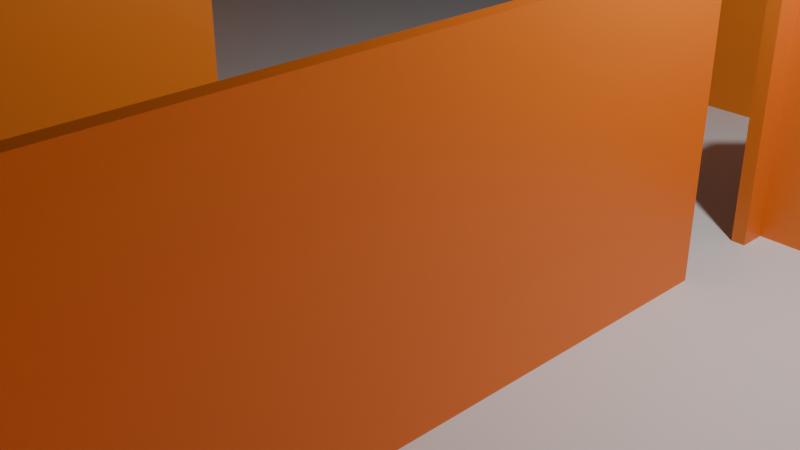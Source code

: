 # Source: 5thfloor.blend  (saved by Blender 4.1.24; exported with 4.5.12 LTS)
import bpy
from mathutils import Matrix  # noqa: F401  (used for matrix-valued properties, if any)

bpy.ops.wm.read_factory_settings(use_empty=True)
scene = bpy.context.scene
scene.name = 'Scene'

# ---- collections
col_collection = bpy.data.collections.new('Collection'); scene.collection.children.link(col_collection)

# ---- materials (node trees are filled in below, after node groups)
mat_material_002 = bpy.data.materials.new('Material.002')
mat_material_002.use_transparent_shadow = False
mat_material_001 = bpy.data.materials.new('Material.001')
mat_material_001.use_transparent_shadow = False

# ---- material node trees
mat_material_002.use_nodes = True; mat_material_002.node_tree.nodes.clear()
_N = mat_material_002.node_tree.nodes; _L = mat_material_002.node_tree.links
n0 = _N.new('ShaderNodeBsdfPrincipled'); n0.name = 'Principled BSDF'; n0.location = (10, 300)
n0.inputs[0].default_value = (0.8009, 0.2186, 0.01872, 1.0)
n1 = _N.new('ShaderNodeOutputMaterial'); n1.name = 'Material Output'; n1.location = (300, 300)
_L.new(n0.outputs[0], n1.inputs[0])
n1.is_active_output = True
mat_material_001.use_nodes = True; mat_material_001.node_tree.nodes.clear()
_N = mat_material_001.node_tree.nodes; _L = mat_material_001.node_tree.links
n0 = _N.new('ShaderNodeBsdfPrincipled'); n0.name = 'Principled BSDF'; n0.location = (10, 300)
n0.inputs[0].default_value = (0.6818, 0.6818, 0.6818, 1.0)
n1 = _N.new('ShaderNodeOutputMaterial'); n1.name = 'Material Output'; n1.location = (300, 300)
_L.new(n0.outputs[0], n1.inputs[0])
n1.is_active_output = True

# ---- world
world_world = bpy.data.worlds.new('World'); scene.world = world_world
world_world.use_nodes = True; world_world.node_tree.nodes.clear()
_N = world_world.node_tree.nodes; _L = world_world.node_tree.links
n0 = _N.new('ShaderNodeOutputWorld'); n0.name = 'World Output'; n0.location = (300, 300)
n1 = _N.new('ShaderNodeBackground'); n1.name = 'Background'; n1.location = (10, 300)
n1.inputs[0].default_value = (0.05088, 0.05088, 0.05088, 1.0)
_L.new(n1.outputs[0], n0.inputs[0])
n0.is_active_output = True
world_world.color = (0.05088, 0.05088, 0.05088)
world_world.use_sun_shadow = False
world_world.sun_shadow_jitter_overblur = 0.0

# ---- cameras
cam_camera = bpy.data.cameras.new('Camera')
cam_camera.clip_end = 100.0
cam_camera.ortho_scale = 7.314

# ---- lights
light_light = bpy.data.lights.new('Light', 'POINT')
light_light.transmission_factor = 0.0
light_light.energy = 1000.0
light_light.shadow_soft_size = 0.1
light_light.shadow_maximum_resolution = 0.006
light_light.use_absolute_resolution = True

# ---- meshes
me_plane_003 = bpy.data.meshes.new('Plane.003')
me_plane_003.from_pydata([(-1.0, -1.0, -2.938e-09), (1.0, -1.0, -2.938e-09), (-1.0, 1.0, -2.938e-09), (1.0, 1.0, -2.938e-09), (-0.8088, -4.811, -2.938e-09), (1.191, -4.811, -2.938e-09), (-0.8088, -5.042, -2.938e-09), (1.191, -5.042, -2.938e-09), (26.42, -4.811, -2.938e-09), (26.42, -5.042, -2.938e-09), (27.08, -4.811, -2.938e-09), (27.08, -5.042, -2.938e-09), (26.42, -1.367, -2.938e-09), (27.08, -1.367, -2.938e-09), (26.42, -1.231, -2.938e-09), (27.08, -1.231, -2.938e-09), (22.61, -1.363, -2.938e-09), (22.61, -1.227, -2.938e-09), (-1.0, 1.299, -2.938e-09), (1.0, 1.299, -2.938e-09), (-55.39, 11.56, -2.938e-09), (-55.39, 11.86, -2.938e-09), (-84.12, 11.6, -2.938e-09), (-84.12, 11.9, -2.938e-09), (22.07, -1.363, -2.938e-09), (22.07, -1.227, 0.0), (22.61, -4.863, -2.938e-09), (22.07, -4.863, -2.938e-09), (26.42, -5.242, -2.938e-09), (27.08, -5.242, -2.938e-09), (-0.8088, -7.742, -2.938e-09), (1.191, -7.742, -2.938e-09), (-0.8088, -8.142, -2.938e-09), (1.191, -8.142, -2.938e-09), (26.05, -7.742, -2.938e-09), (26.05, -8.142, -2.938e-09), (27.13, -7.742, -2.938e-09), (27.13, -8.142, -2.938e-09), (26.05, -11.91, -2.938e-09), (27.13, -11.91, 0.0), (26.05, -6.142, -2.938e-09), (27.13, -6.142, -2.938e-09), (26.05, -12.11, -2.938e-09), (27.13, -12.11, 0.0), (36.32, -11.91, -2.938e-09), (36.32, -12.11, -2.938e-09), (54.39, -8.517, -2.938e-09), (54.39, -8.717, -2.938e-09), (63.57, -6.817, -2.938e-09), (63.57, -7.017, -2.938e-09), (64.66, -6.617, -2.938e-09), (64.66, -6.817, -2.938e-09), (73.3, -5.017, -2.938e-09), (73.3, -5.217, -2.938e-09), (76.0, -5.017, -2.938e-09), (76.0, -5.217, -2.938e-09), (73.3, 0.9828, -2.938e-09), (76.0, 0.9828, -2.938e-09), (44.66, -6.817, -2.938e-09), (44.66, -6.617, -2.938e-09), (45.43, -6.617, -2.938e-09), (45.43, -6.817, -2.938e-09), (53.78, -8.632, -2.938e-09), (54.31, -8.731, -2.938e-09), (52.77, -8.217, -2.938e-09), (52.16, -8.332, -2.938e-09), (48.98, -7.517, -2.938e-09), (48.37, -7.632, -2.938e-09), (45.42, -6.837, -2.938e-09), (44.81, -6.952, 0.0), (44.66, -6.957, -2.938e-09), (45.43, -6.957, -2.938e-09), (50.07, 10.4, -2.938e-09), (50.07, 5.283, -2.938e-09), (45.43, -6.317, -2.938e-09), (44.66, -6.317, -2.938e-09), (76.0, 1.383, -2.938e-09), (73.3, 1.383, -2.938e-09), (44.66, -5.317, -2.938e-09), (45.43, -5.317, -2.938e-09), (44.66, 1.383, -2.938e-09), (45.43, 1.383, -2.938e-09), (51.04, 10.4, -2.938e-09), (50.07, 5.503, -2.938e-09), (51.04, 5.103, -2.938e-09), (51.04, 5.503, -2.938e-09), (44.66, 2.383, -2.938e-09), (45.43, 2.383, -2.938e-09), (44.66, 2.883, -2.938e-09), (45.43, 2.883, -2.938e-09), (54.39, 4.683, -2.938e-09), (55.15, 4.683, -2.938e-09), (63.57, 12.9, -2.938e-09), (64.55, 12.9, -2.938e-09), (94.38, 27.4, 0.0), (95.35, 27.4, -2.938e-09), (100.8, 26.4, -2.938e-09), (99.78, 26.4, -2.938e-09), (68.98, 13.9, -2.938e-09), (69.95, 13.9, -2.938e-09), (97.08, 19.1, -2.938e-09), (98.05, 19.1, -2.938e-09), (110.6, 24.4, -2.938e-09), (111.6, 24.4, 0.0), (119.1, 23.0, -2.938e-09), (118.2, 23.0, -2.938e-09), (101.4, 19.9, -2.938e-09), (102.4, 19.9, -2.938e-09), (107.3, 21.0, 0.0), (108.3, 21.0, -2.938e-09), (146.3, 13.98, -2.938e-09), (146.3, 14.38, -2.938e-09), (178.7, 19.98, -2.938e-09), (178.7, 20.38, -2.938e-09), (183.0, 20.78, -2.938e-09), (183.0, 21.18, -2.938e-09), (74.92, 40.78, -2.938e-09), (74.92, 41.18, -2.938e-09), (73.3, 40.78, -2.938e-09), (73.3, 41.18, -2.938e-09), (74.92, 45.68, -2.938e-09), (73.3, 45.68, -2.938e-09), (74.92, 45.98, -2.938e-09), (73.3, 45.98, -2.938e-09), (35.47, 45.68, -2.938e-09), (35.47, 45.98, -2.938e-09), (34.39, 45.68, -2.938e-09), (34.39, 45.98, -2.938e-09), (35.47, 37.58, -2.938e-09), (34.39, 37.58, -2.938e-09), (35.47, 37.38, -2.938e-09), (34.39, 37.38, -2.938e-09), (35.47, 31.18, -2.938e-09), (34.39, 31.18, -2.938e-09), (35.47, 30.88, -2.938e-09), (34.39, 30.88, -2.938e-09), (35.47, 20.88, -2.938e-09), (34.39, 20.88, -2.938e-09), (35.47, 21.1, -2.938e-09), (34.39, 21.1, -2.938e-09), (36.02, 20.88, -2.938e-09), (36.02, 21.1, -2.938e-09), (37.64, 20.88, -2.938e-09), (37.64, 21.1, -2.938e-09), (36.02, 20.28, -2.938e-09), (37.64, 20.28, -2.938e-09), (36.02, 20.08, -2.938e-09), (37.64, 20.08, -2.938e-09), (-0.1903, 20.28, -2.938e-09), (-0.1903, 20.08, -2.938e-09), (-1.271, 20.28, -2.938e-09), (-1.271, 20.08, -2.938e-09), (-0.1903, 21.18, -2.938e-09), (-1.271, 21.18, -2.938e-09), (-0.1903, 21.48, -2.938e-09), (-1.271, 21.48, -2.938e-09), (-12.62, 21.18, -2.938e-09), (-12.62, 21.48, -2.938e-09), (-16.4, 21.18, -2.938e-09), (-16.4, 21.48, -2.938e-09), (-15.31, 15.71, -0.003379), (-15.31, 15.41, -0.003379), (-12.86, 15.32, -0.01223), (-50.99, 21.18, -2.938e-09), (-50.99, 21.48, -2.938e-09), (-52.61, 21.18, -2.938e-09), (-52.61, 21.48, -2.938e-09), (-50.99, 15.68, -2.938e-09), (-52.61, 15.68, -2.938e-09), (-50.99, 15.38, -2.938e-09), (-52.61, 15.38, -2.938e-09), (-50.99, 14.38, -2.938e-09), (-52.61, 14.38, -2.938e-09), (-50.99, 14.08, -2.938e-09), (-52.61, 14.08, -2.938e-09), (-61.79, 14.38, -2.938e-09), (-61.79, 14.08, -2.938e-09), (36.02, 15.38, 0.0), (36.02, 15.68, 0.0), (-67.74, 14.38, -2.938e-09), (-67.74, 14.08, -2.938e-09), (-68.82, 14.38, -2.938e-09), (-68.82, 14.08, -2.938e-09), (-69.9, 14.38, 0.0), (-69.9, 14.08, -2.938e-09), (-68.82, 14.58, -2.938e-09), (-69.9, 14.58, -2.938e-09), (-68.82, 17.48, -2.938e-09), (-69.9, 17.48, -2.938e-09), (-68.82, 17.88, -2.938e-09), (-69.9, 17.88, -2.938e-09), (-52.61, 17.48, -2.938e-09), (-52.61, 17.88, -2.938e-09), (-22.89, 15.68, -2.938e-09), (-22.89, 15.38, -2.938e-09), (-12.62, 15.38, -2.938e-09), (-12.62, 15.68, -2.938e-09), (-16.64, 15.32, -0.01223), (36.02, 15.68, -2.938e-09), (37.64, 15.68, -2.938e-09), (36.02, 15.38, -2.938e-09), (37.64, 15.38, -2.938e-09), (64.34, 2.676, -2.938e-09), (64.34, 2.883, -2.938e-09), (45.43, 2.676, -2.938e-09), (44.66, 2.675, -2.938e-09), (36.02, 12.48, 0.0), (37.64, 12.48, -2.938e-09), (36.02, 12.28, 0.0), (37.64, 12.28, -2.938e-09), (36.02, 5.683, -2.938e-09), (37.64, 5.683, -2.938e-09), (36.02, 5.483, -2.938e-09), (37.64, 5.483, -2.938e-09), (23.59, 5.683, -2.938e-09), (23.59, 5.483, -2.938e-09), (21.97, 5.683, -2.938e-09), (21.97, 5.483, -2.938e-09), (23.59, 12.28, -2.938e-09), (21.97, 12.28, -2.938e-09), (23.59, 12.48, -2.938e-09), (21.97, 12.48, -2.938e-09), (36.02, 12.28, -2.938e-09), (36.02, 12.48, -2.938e-09), (88.97, 28.4, 0.0), (89.95, 28.4, -2.938e-09), (87.89, 28.6, -2.938e-09), (88.87, 28.6, -2.938e-09), (84.11, 29.3, -2.938e-09), (85.08, 29.3, -2.938e-09), (80.33, 30.0, -2.938e-09), (81.3, 30.0, -2.938e-09), (74.92, 31.0, -2.938e-09), (75.9, 31.0, -2.938e-09), (71.14, 31.7, -2.938e-09), (72.11, 31.7, -2.938e-09), (66.82, 32.5, -2.938e-09), (67.79, 32.5, -2.938e-09), (63.03, 33.2, -2.938e-09), (64.01, 33.2, -2.938e-09), (56.21, 30.49, -2.938e-09), (56.92, 30.61, -2.938e-09), (43.58, 30.9, -2.938e-09), (43.58, 31.1, -2.938e-09), (59.25, 33.9, -2.938e-09), (60.22, 33.9, -2.938e-09), (57.09, 34.3, -2.938e-09), (58.06, 34.3, -2.938e-09), (46.28, 32.3, 0.0), (47.26, 32.3, -2.938e-09), (46.28, 31.1, -2.938e-09), (47.26, 31.1, -2.938e-09), (46.28, 30.9, -2.938e-09), (47.26, 30.9, -2.938e-09), (46.28, 28.8, -2.938e-09), (47.26, 28.8, -2.938e-09), (46.28, 27.7, -2.938e-09), (47.26, 27.7, -2.938e-09), (46.28, 22.7, -2.938e-09), (47.26, 22.7, -2.938e-09), (72.22, 27.6, -2.938e-09), (73.19, 27.6, -2.938e-09), (46.28, 32.28, -2.938e-09), (47.26, 32.4, -2.938e-09), (55.79, 30.56, -2.938e-09), (56.51, 30.69, -2.938e-09), (38.18, 31.1, -2.938e-09), (38.18, 30.9, -2.938e-09), (34.39, 31.1, -2.938e-09), (34.39, 30.9, -2.938e-09), (67.19, 32.51, -2.938e-09), (66.78, 32.59, 0.0), (70.25, 28.15, -2.938e-09), (69.72, 28.05, -2.938e-09), (70.69, 28.07, -2.938e-09), (70.16, 27.97, -2.938e-09), (80.52, 30.05, -2.938e-09), (80.96, 29.97, -2.938e-09), (-85.2, 11.9, -2.938e-09), (-85.2, 11.6, -2.938e-09), (27.13, -12.11, -2.938e-09), (27.13, -11.91, -2.938e-09), (61.41, 15.3, -2.938e-09), (62.39, 15.3, -2.938e-09), (60.33, 15.5, -2.938e-09), (61.31, 15.5, -2.938e-09), (50.07, 17.4, -2.938e-09), (51.04, 17.4, -2.938e-09), (50.07, 19.2, -2.938e-09), (51.04, 19.2, -2.938e-09), (50.07, 19.4, -2.938e-09), (51.04, 19.4, -2.938e-09), (50.07, 21.1, -2.938e-09), (51.04, 21.1, -2.938e-09), (52.23, 21.5, -2.938e-09), (53.2, 21.5, -2.938e-09), (67.79, 20.5, -2.938e-09), (67.79, 20.7, -2.938e-09), (60.77, 19.4, -2.938e-09), (60.77, 19.2, -2.938e-09), (56.01, 22.2, -2.938e-09), (56.98, 22.2, -2.938e-09), (57.09, 22.4, -2.938e-09), (58.06, 22.4, -2.938e-09), (58.17, 22.6, -2.938e-09), (59.14, 22.6, -2.938e-09), (64.66, 23.8, -2.938e-09), (65.63, 23.8, -2.938e-09), (51.15, 23.5, -2.938e-09), (52.23, 23.7, -2.938e-09), (53.85, 23.4, -2.938e-09), (52.77, 23.2, -2.938e-09), (68.98, 24.6, -2.938e-09), (69.95, 24.6, -2.938e-09), (73.3, 25.4, -2.938e-09), (74.27, 25.4, -2.938e-09), (73.84, 25.5, -2.938e-09), (74.82, 25.5, -2.938e-09), (78.71, 26.4, -2.938e-09), (79.68, 26.4, -2.938e-09), (76.98, 22.2, -2.938e-09), (76.98, 22.4, -2.938e-09), (68.87, 20.9, -2.938e-09), (68.87, 20.7, -2.938e-09), (82.49, 27.1, -2.938e-09), (83.46, 27.1, -2.938e-09), (89.28, 28.39, -2.938e-09), (90.26, 28.39, -2.938e-09), (77.52, 22.3, -2.938e-09), (77.52, 22.5, -2.938e-09), (88.87, 24.4, -2.938e-09), (88.87, 24.6, -2.938e-09), (89.41, 24.5, -2.938e-09), (89.41, 24.7, -2.938e-09), (99.67, 26.4, 0.0), (99.67, 26.6, -2.938e-09), (80.76, 24.2, -2.938e-09), (81.3, 24.3, -2.938e-09), (81.3, 24.1, -2.938e-09), (81.84, 24.2, -2.938e-09), (78.6, 23.8, -2.938e-09), (79.14, 23.7, -2.938e-09), (78.06, 23.7, -2.938e-09), (78.6, 23.6, -2.938e-09), (81.84, 23.2, -2.938e-09), (81.3, 23.1, -2.938e-09), (82.92, 24.6, -2.938e-09), (83.46, 24.5, -2.938e-09), (83.46, 24.7, -2.938e-09), (84.0, 24.6, -2.938e-09), (86.16, 24.0, -2.938e-09), (86.7, 24.1, -2.938e-09), (111.6, 24.4, -2.938e-09), (110.5, 24.6, -2.938e-09), (72.8, 17.23, -2.938e-09), (97.69, 22.24, -2.938e-09), (108.2, 24.19, -2.938e-09), (68.98, 16.52, -2.938e-09), (67.85, 16.71, -2.938e-09), (112.8, 20.19, -2.938e-09), (94.57, 21.66, -2.938e-09), (71.38, 17.37, -2.938e-09), (99.0, 22.08, -2.938e-09), (145.2, 14.19, -2.938e-09), (105.2, 23.63, -2.938e-09), (95.75, 21.48, -2.938e-09), (109.5, 24.03, -2.938e-09), (144.6, 14.07, -2.938e-09), (145.6, 13.87, -2.938e-09), (106.4, 23.45, -2.938e-09), (112.2, 20.07, -2.938e-09), (112.2, 20.29, -2.938e-09), (111.6, 20.17, -2.938e-09), (109.5, 20.79, -2.938e-09), (108.9, 20.67, -2.938e-09), (109.0, 20.89, -2.938e-09), (108.4, 20.77, -2.938e-09), (107.9, 21.09, -2.938e-09), (107.3, 20.97, -2.938e-09), (111.2, 21.54, -2.938e-09), (114.9, 22.22, -2.938e-09), (114.3, 22.29, -2.938e-09), (110.7, 21.62, -2.938e-09), (88.87, 20.2, -2.938e-09), (88.32, 20.1, -2.938e-09), (100.8, 22.4, -2.938e-09), (100.2, 22.3, -2.938e-09), (-84.12, 14.58, -2.938e-09), (-85.2, 14.58, 0.0), (-84.12, 14.38, -2.938e-09), (-85.2, 14.38, -2.938e-09), (-69.53, 14.58, -2.938e-09), (-69.53, 14.38, -2.938e-09), (67.79, 20.6, -2.938e-09), (68.87, 20.8, -2.938e-09), (40.88, 37.58, -2.938e-09), (40.88, 37.38, -2.938e-09), (121.5, 32.17, -2.938e-09), (122.6, 32.37, -2.938e-09), (121.0, 32.26, -2.938e-09), (122.1, 32.46, -2.938e-09), (46.82, 37.58, -2.938e-09), (46.82, 37.38, -2.938e-09), (54.39, 37.58, -2.938e-09), (54.39, 37.38, -2.938e-09), (73.3, 41.08, -2.938e-09), (73.3, 40.88, -2.938e-09), (95.0, 27.27, -2.938e-09), (94.51, 27.36, -2.938e-09), (-1.0, -1.0, 0.5159), (1.0, -1.0, 0.5159), (-1.0, 1.0, 0.5159), (1.0, 1.0, 0.5159), (-0.8088, -4.811, 0.5159), (1.191, -4.811, 0.5159), (-0.8088, -5.042, 0.5159), (1.191, -5.042, 0.5159), (26.42, -4.811, 0.5159), (26.42, -5.042, 0.5159), (27.08, -4.811, 0.5159), (27.08, -5.042, 0.5159), (26.42, -1.367, 0.5159), (27.08, -1.367, 0.5159), (26.42, -1.231, 0.5159), (27.08, -1.231, 0.5159), (22.61, -1.363, 0.5159), (22.61, -1.227, 0.5159), (-1.0, 1.299, 0.5159), (1.0, 1.299, 0.5159), (-55.39, 11.56, 0.5159), (-55.39, 11.86, 0.5159), (-84.12, 11.6, 0.5159), (-84.12, 11.9, 0.5159), (22.07, -1.363, 0.5159), (22.07, -1.227, 0.5159), (22.61, -4.863, 0.5159), (22.07, -4.863, 0.5159), (26.42, -5.242, 0.5159), (27.08, -5.242, 0.5159), (-0.8088, -7.742, 0.5159), (1.191, -7.742, 0.5159), (-0.8088, -8.142, 0.5159), (1.191, -8.142, 0.5159), (26.05, -7.742, 0.5159), (26.05, -8.142, 0.5159), (27.13, -7.742, 0.5159), (27.13, -8.142, 0.5159), (26.05, -11.91, 0.5159), (27.13, -11.91, 0.5159), (26.05, -6.142, 0.5159), (27.13, -6.142, 0.5159), (26.05, -12.11, 0.5159), (27.13, -12.11, 0.5159), (36.32, -11.91, 0.5159), (36.32, -12.11, 0.5159), (54.39, -8.517, 0.5159), (54.39, -8.717, 0.5159), (63.57, -6.817, 0.5159), (63.57, -7.017, 0.5159), (64.66, -6.617, 0.5159), (64.66, -6.817, 0.5159), (73.3, -5.017, 0.5159), (73.3, -5.217, 0.5159), (76.0, -5.017, 0.5159), (76.0, -5.217, 0.5159), (73.3, 0.9828, 0.5159), (76.0, 0.9828, 0.5159), (44.66, -6.817, 0.5159), (44.66, -6.617, 0.5159), (45.43, -6.617, 0.5159), (45.43, -6.817, 0.5159), (53.78, -8.632, 0.5159), (54.31, -8.731, 0.5159), (52.77, -8.217, 0.5159), (52.16, -8.332, 0.5159), (48.98, -7.517, 0.5159), (48.37, -7.632, 0.5159), (45.42, -6.837, 0.5159), (44.81, -6.952, 0.5159), (44.66, -6.957, 0.5159), (45.43, -6.957, 0.5159), (50.07, 10.4, 0.5159), (50.07, 5.283, 0.5159), (45.43, -6.317, 0.5159), (44.66, -6.317, 0.5159), (76.0, 1.383, 0.5159), (73.3, 1.383, 0.5159), (44.66, -5.317, 0.5159), (45.43, -5.317, 0.5159), (44.66, 1.383, 0.5159), (45.43, 1.383, 0.5159), (51.04, 10.4, 0.5159), (50.07, 5.503, 0.5159), (51.04, 5.103, 0.5159), (51.04, 5.503, 0.5159), (44.66, 2.383, 0.5159), (45.43, 2.383, 0.5159), (44.66, 2.883, 0.5159), (45.43, 2.883, 0.5159), (54.39, 4.683, 0.5159), (55.15, 4.683, 0.5159), (63.57, 12.9, 0.5159), (64.55, 12.9, 0.5159), (94.38, 27.4, 0.5159), (95.35, 27.4, 0.5159), (100.8, 26.4, 0.5159), (99.78, 26.4, 0.5159), (68.98, 13.9, 0.5159), (69.95, 13.9, 0.5159), (97.08, 19.1, 0.5159), (98.05, 19.1, 0.5159), (110.6, 24.4, 0.5159), (111.6, 24.4, 0.5159), (119.1, 23.0, 0.5159), (118.2, 23.0, 0.5159), (101.4, 19.9, 0.5159), (102.4, 19.9, 0.5159), (107.3, 21.0, 0.5159), (108.3, 21.0, 0.5159), (146.3, 13.98, 0.5159), (146.3, 14.38, 0.5159), (178.7, 19.98, 0.5159), (178.7, 20.38, 0.5159), (183.0, 20.78, 0.5159), (183.0, 21.18, 0.5159), (74.92, 40.78, 0.5159), (74.92, 41.18, 0.5159), (73.3, 40.78, 0.5159), (73.3, 41.18, 0.5159), (74.92, 45.68, 0.5159), (73.3, 45.68, 0.5159), (74.92, 45.98, 0.5159), (73.3, 45.98, 0.5159), (35.47, 45.68, 0.5159), (35.47, 45.98, 0.5159), (34.39, 45.68, 0.5159), (34.39, 45.98, 0.5159), (35.47, 37.58, 0.5159), (34.39, 37.58, 0.5159), (35.47, 37.38, 0.5159), (34.39, 37.38, 0.5159), (35.47, 31.18, 0.5159), (34.39, 31.18, 0.5159), (35.47, 30.88, 0.5159), (34.39, 30.88, 0.5159), (35.47, 20.88, 0.5159), (34.39, 20.88, 0.5159), (35.47, 21.1, 0.5159), (34.39, 21.1, 0.5159), (36.02, 20.88, 0.5159), (36.02, 21.1, 0.5159), (37.64, 20.88, 0.5159), (37.64, 21.1, 0.5159), (36.02, 20.28, 0.5159), (37.64, 20.28, 0.5159), (36.02, 20.08, 0.5159), (37.64, 20.08, 0.5159), (-0.1903, 20.28, 0.5159), (-0.1903, 20.08, 0.5159), (-1.271, 20.28, 0.5159), (-1.271, 20.08, 0.5159), (-0.1903, 21.18, 0.5159), (-1.271, 21.18, 0.5159), (-0.1903, 21.48, 0.5159), (-1.271, 21.48, 0.5159), (-12.62, 21.18, 0.5159), (-12.62, 21.48, 0.5159), (-16.4, 21.18, 0.5159), (-16.4, 21.48, 0.5159), (-15.31, 15.71, 0.5125), (-15.31, 15.41, 0.5125), (-12.86, 15.32, 0.5037), (-50.99, 21.18, 0.5159), (-50.99, 21.48, 0.5159), (-52.61, 21.18, 0.5159), (-52.61, 21.48, 0.5159), (-50.99, 15.68, 0.5159), (-52.61, 15.68, 0.5159), (-50.99, 15.38, 0.5159), (-52.61, 15.38, 0.5159), (-50.99, 14.38, 0.5159), (-52.61, 14.38, 0.5159), (-50.99, 14.08, 0.5159), (-52.61, 14.08, 0.5159), (-61.79, 14.38, 0.5159), (-61.79, 14.08, 0.5159), (36.02, 15.38, 0.5159), (36.02, 15.68, 0.5159), (-67.74, 14.38, 0.5159), (-67.74, 14.08, 0.5159), (-68.82, 14.38, 0.5159), (-68.82, 14.08, 0.5159), (-69.9, 14.38, 0.5159), (-69.9, 14.08, 0.5159), (-68.82, 14.58, 0.5159), (-69.9, 14.58, 0.5159), (-68.82, 17.48, 0.5159), (-69.9, 17.48, 0.5159), (-68.82, 17.88, 0.5159), (-69.9, 17.88, 0.5159), (-52.61, 17.48, 0.5159), (-52.61, 17.88, 0.5159), (-22.89, 15.68, 0.5159), (-22.89, 15.38, 0.5159), (-12.62, 15.38, 0.5159), (-12.62, 15.68, 0.5159), (-16.64, 15.32, 0.5037), (36.02, 15.68, 0.5159), (37.64, 15.68, 0.5159), (36.02, 15.38, 0.5159), (37.64, 15.38, 0.5159), (64.34, 2.676, 0.5159), (64.34, 2.883, 0.5159), (45.43, 2.676, 0.5159), (44.66, 2.675, 0.5159), (36.02, 12.48, 0.5159), (37.64, 12.48, 0.5159), (36.02, 12.28, 0.5159), (37.64, 12.28, 0.5159), (36.02, 5.683, 0.5159), (37.64, 5.683, 0.5159), (36.02, 5.483, 0.5159), (37.64, 5.483, 0.5159), (23.59, 5.683, 0.5159), (23.59, 5.483, 0.5159), (21.97, 5.683, 0.5159), (21.97, 5.483, 0.5159), (23.59, 12.28, 0.5159), (21.97, 12.28, 0.5159), (23.59, 12.48, 0.5159), (21.97, 12.48, 0.5159), (36.02, 12.28, 0.5159), (36.02, 12.48, 0.5159), (88.97, 28.4, 0.5159), (89.95, 28.4, 0.5159), (87.89, 28.6, 0.5159), (88.87, 28.6, 0.5159), (84.11, 29.3, 0.5159), (85.08, 29.3, 0.5159), (80.33, 30.0, 0.5159), (81.3, 30.0, 0.5159), (74.92, 31.0, 0.5159), (75.9, 31.0, 0.5159), (71.14, 31.7, 0.5159), (72.11, 31.7, 0.5159), (66.82, 32.5, 0.5159), (67.79, 32.5, 0.5159), (63.03, 33.2, 0.5159), (64.01, 33.2, 0.5159), (56.21, 30.49, 0.5159), (56.92, 30.61, 0.5159), (43.58, 30.9, 0.5159), (43.58, 31.1, 0.5159), (59.25, 33.9, 0.5159), (60.22, 33.9, 0.5159), (57.09, 34.3, 0.5159), (58.06, 34.3, 0.5159), (46.28, 32.3, 0.5159), (47.26, 32.3, 0.5159), (46.28, 31.1, 0.5159), (47.26, 31.1, 0.5159), (46.28, 30.9, 0.5159), (47.26, 30.9, 0.5159), (46.28, 28.8, 0.5159), (47.26, 28.8, 0.5159), (46.28, 27.7, 0.5159), (47.26, 27.7, 0.5159), (46.28, 22.7, 0.5159), (47.26, 22.7, 0.5159), (72.22, 27.6, 0.5159), (73.19, 27.6, 0.5159), (46.28, 32.28, 0.5159), (47.26, 32.4, 0.5159), (55.79, 30.56, 0.5159), (56.51, 30.69, 0.5159), (38.18, 31.1, 0.5159), (38.18, 30.9, 0.5159), (34.39, 31.1, 0.5159), (34.39, 30.9, 0.5159), (67.19, 32.51, 0.5159), (66.78, 32.59, 0.5159), (70.25, 28.15, 0.5159), (69.72, 28.05, 0.5159), (70.69, 28.07, 0.5159), (70.16, 27.97, 0.5159), (80.52, 30.05, 0.5159), (80.96, 29.97, 0.5159), (-85.2, 11.9, 0.5159), (-85.2, 11.6, 0.5159), (27.13, -12.11, 0.5159), (27.13, -11.91, 0.5159), (61.41, 15.3, 0.5159), (62.39, 15.3, 0.5159), (60.33, 15.5, 0.5159), (61.31, 15.5, 0.5159), (50.07, 17.4, 0.5159), (51.04, 17.4, 0.5159), (50.07, 19.2, 0.5159), (51.04, 19.2, 0.5159), (50.07, 19.4, 0.5159), (51.04, 19.4, 0.5159), (50.07, 21.1, 0.5159), (51.04, 21.1, 0.5159), (52.23, 21.5, 0.5159), (53.2, 21.5, 0.5159), (67.79, 20.5, 0.5159), (67.79, 20.7, 0.5159), (60.77, 19.4, 0.5159), (60.77, 19.2, 0.5159), (56.01, 22.2, 0.5159), (56.98, 22.2, 0.5159), (57.09, 22.4, 0.5159), (58.06, 22.4, 0.5159), (58.17, 22.6, 0.5159), (59.14, 22.6, 0.5159), (64.66, 23.8, 0.5159), (65.63, 23.8, 0.5159), (51.15, 23.5, 0.5159), (52.23, 23.7, 0.5159), (53.85, 23.4, 0.5159), (52.77, 23.2, 0.5159), (68.98, 24.6, 0.5159), (69.95, 24.6, 0.5159), (73.3, 25.4, 0.5159), (74.27, 25.4, 0.5159), (73.84, 25.5, 0.5159), (74.82, 25.5, 0.5159), (78.71, 26.4, 0.5159), (79.68, 26.4, 0.5159), (76.98, 22.2, 0.5159), (76.98, 22.4, 0.5159), (68.87, 20.9, 0.5159), (68.87, 20.7, 0.5159), (82.49, 27.1, 0.5159), (83.46, 27.1, 0.5159), (89.28, 28.39, 0.5159), (90.26, 28.39, 0.5159), (77.52, 22.3, 0.5159), (77.52, 22.5, 0.5159), (88.87, 24.4, 0.5159), (88.87, 24.6, 0.5159), (89.41, 24.5, 0.5159), (89.41, 24.7, 0.5159), (99.67, 26.4, 0.5159), (99.67, 26.6, 0.5159), (80.76, 24.2, 0.5159), (81.3, 24.3, 0.5159), (81.3, 24.1, 0.5159), (81.84, 24.2, 0.5159), (78.6, 23.8, 0.5159), (79.14, 23.7, 0.5159), (78.06, 23.7, 0.5159), (78.6, 23.6, 0.5159), (81.84, 23.2, 0.5159), (81.3, 23.1, 0.5159), (82.92, 24.6, 0.5159), (83.46, 24.5, 0.5159), (83.46, 24.7, 0.5159), (84.0, 24.6, 0.5159), (86.16, 24.0, 0.5159), (86.7, 24.1, 0.5159), (111.6, 24.4, 0.5159), (110.5, 24.6, 0.5159), (72.8, 17.23, 0.5159), (97.69, 22.24, 0.5159), (108.2, 24.19, 0.5159), (68.98, 16.52, 0.5159), (67.85, 16.71, 0.5159), (112.8, 20.19, 0.5159), (94.57, 21.66, 0.5159), (71.38, 17.37, 0.5159), (99.0, 22.08, 0.5159), (145.2, 14.19, 0.5159), (105.2, 23.63, 0.5159), (95.75, 21.48, 0.5159), (109.5, 24.03, 0.5159), (144.6, 14.07, 0.5159), (145.6, 13.87, 0.5159), (106.4, 23.45, 0.5159), (112.2, 20.07, 0.5159), (112.2, 20.29, 0.5159), (111.6, 20.17, 0.5159), (109.5, 20.79, 0.5159), (108.9, 20.67, 0.5159), (109.0, 20.89, 0.5159), (108.4, 20.77, 0.5159), (107.9, 21.09, 0.5159), (107.3, 20.97, 0.5159), (111.2, 21.54, 0.5159), (114.9, 22.22, 0.5159), (114.3, 22.29, 0.5159), (110.7, 21.62, 0.5159), (88.87, 20.2, 0.5159), (88.32, 20.1, 0.5159), (100.8, 22.4, 0.5159), (100.2, 22.3, 0.5159), (-84.12, 14.58, 0.5159), (-85.2, 14.58, 0.5159), (-84.12, 14.38, 0.5159), (-85.2, 14.38, 0.5159), (-69.53, 14.58, 0.5159), (-69.53, 14.38, 0.5159), (67.79, 20.6, 0.5159), (68.87, 20.8, 0.5159), (40.88, 37.58, 0.5159), (40.88, 37.38, 0.5159), (121.5, 32.17, 0.5159), (122.6, 32.37, 0.5159), (121.0, 32.26, 0.5159), (122.1, 32.46, 0.5159), (46.82, 37.58, 0.5159), (46.82, 37.38, 0.5159), (54.39, 37.58, 0.5159), (54.39, 37.38, 0.5159), (73.3, 41.08, 0.5159), (73.3, 40.88, 0.5159), (95.0, 27.27, 0.5159), (94.51, 27.36, 0.5159), (121.1, 47.52, -0.8952), (131.9, 47.52, -0.8952), (121.1, 49.52, -0.8952), (131.9, 49.52, -0.8952), (121.1, 47.52, -0.8952), (131.9, 47.52, -0.8952), (121.1, 49.52, -0.8952), (131.9, 49.52, -0.8952), (118.4, 47.02, -0.8952), (134.6, 47.02, -0.8952), (118.4, 50.02, -0.8952), (134.6, 50.02, -0.8952)], [], [(0, 1, 3, 2), (1, 0, 4, 5), (5, 4, 6, 7), (5, 7, 9, 8), (8, 9, 11, 10), (8, 10, 13, 12), (12, 13, 15, 14), (12, 14, 17, 16), (2, 3, 19, 18), (2, 18, 21, 20), (20, 21, 23, 22), (16, 17, 25, 24), (16, 24, 27, 26), (11, 9, 28, 29), (7, 6, 30, 31), (31, 30, 32, 33), (31, 33, 35, 34), (34, 35, 37, 36), (37, 35, 38, 39), (34, 36, 41, 40), (39, 38, 42, 43), (44, 45, 63, 62), (46, 47, 49, 48), (48, 49, 51, 50), (50, 51, 53, 52), (52, 53, 55, 54), (52, 54, 57, 56), (48, 50, 60, 61), (61, 60, 59, 58), (62, 63, 47, 46), (62, 46, 64, 65), (56, 77, 85, 84), (67, 66, 68, 69), (61, 58, 70, 71), (59, 60, 74, 75), (56, 57, 76, 77), (72, 82, 93, 92), (78, 79, 81, 80), (83, 85, 82, 72), (84, 85, 83, 73), (86, 87, 204, 205), (88, 89, 91, 90), (97, 96, 95, 94), (98, 99, 101, 100), (105, 104, 103, 102), (102, 103, 96, 97), (108, 109, 379, 382), (106, 107, 109, 108), (76, 57, 368, 367), (111, 110, 112, 113), (113, 112, 114, 115), (115, 114, 397, 398), (117, 116, 118, 119), (117, 119, 121, 120), (120, 121, 123, 122), (123, 121, 124, 125), (125, 124, 126, 127), (126, 124, 128, 129), (129, 128, 130, 131), (131, 130, 132, 133), (133, 132, 134, 135), (135, 134, 138, 139), (139, 138, 136, 137), (136, 138, 141, 140), (140, 141, 143, 142), (140, 142, 145, 144), (144, 145, 147, 146), (144, 146, 149, 148), (148, 149, 151, 150), (148, 150, 153, 152), (152, 153, 155, 154), (155, 153, 156, 157), (157, 156, 158, 159), (196, 195, 161, 160), (159, 158, 163, 164), (164, 163, 165, 166), (165, 163, 167, 168), (168, 167, 169, 170), (170, 169, 171, 172), (172, 171, 173, 174), (172, 174, 176, 175), (198, 200, 195, 196), (179, 180, 182, 181), (181, 182, 184, 183), (181, 183, 186, 185), (185, 186, 188, 187), (187, 188, 190, 189), (187, 189, 192, 191), (169, 167, 193, 194), (158, 156, 162, 197), (146, 147, 199, 198), (198, 199, 201, 200), (205, 204, 89, 88), (89, 204, 202, 203), (206, 207, 209, 208), (208, 209, 211, 210), (210, 211, 213, 212), (210, 212, 215, 214), (214, 215, 217, 216), (218, 219, 221, 220), (218, 220, 223, 222), (94, 95, 225, 224), (224, 225, 227, 226), (228, 229, 231, 230), (230, 231, 233, 232), (234, 235, 237, 236), (236, 237, 239, 238), (264, 265, 263, 262), (240, 241, 265, 264), (250, 252, 242, 243), (244, 245, 247, 246), (246, 247, 249, 248), (248, 249, 251, 250), (250, 251, 253, 252), (252, 253, 255, 254), (256, 257, 259, 258), (258, 259, 261, 260), (260, 261, 274, 275), (265, 241, 270, 271), (266, 267, 269, 268), (272, 274, 277, 276), (273, 272, 241, 240), (275, 274, 272, 273), (22, 23, 278, 279), (45, 44, 281, 280), (283, 282, 284, 285), (285, 284, 286, 287), (287, 286, 288, 289), (289, 288, 290, 291), (291, 290, 292, 293), (293, 292, 294, 295), (299, 298, 297, 296), (296, 297, 322, 323), (289, 291, 298, 299), (301, 300, 302, 303), (303, 302, 304, 305), (305, 304, 306, 307), (323, 322, 321, 320), (320, 321, 329, 328), (310, 311, 308, 309), (313, 312, 314, 315), (315, 314, 316, 317), (317, 316, 318, 319), (330, 331, 333, 332), (332, 333, 335, 334), (328, 329, 331, 330), (325, 324, 326, 327), (315, 317, 337, 336), (336, 337, 339, 338), (336, 338, 341, 340), (340, 341, 343, 342), (343, 341, 344, 345), (339, 337, 346, 347), (347, 346, 348, 349), (347, 349, 351, 350), (283, 285, 358, 357), (367, 368, 110, 363), (363, 110, 111), (367, 363, 359, 370), (370, 359, 371, 372), (354, 361, 360, 365), (362, 355, 364, 369), (366, 356, 353, 352), (372, 371, 373, 374), (374, 373, 375, 376), (376, 375, 377, 378), (320, 328, 383, 384), (381, 380, 104, 105), (330, 332, 385, 386), (278, 23, 389, 390), (390, 389, 387, 388), (387, 389, 392, 391), (303, 305, 394, 393), (130, 128, 395, 396), (400, 399, 116, 117), (398, 397, 399, 400), (399, 397, 407, 408), (402, 401, 403, 404), (404, 403, 405, 406), (236, 238, 647, 645), (86, 205, 614, 495), (393, 394, 803, 802), (241, 272, 681, 650), (90, 91, 500, 499), (394, 305, 714, 803), (240, 264, 673, 649), (91, 89, 498, 500), (303, 393, 802, 712), (264, 265, 674, 673), (88, 90, 499, 497), (396, 395, 804, 805), (250, 243, 652, 659), (95, 96, 505, 504), (395, 128, 537, 804), (270, 241, 650, 679), (97, 94, 503, 506), (130, 396, 805, 539), (271, 270, 679, 680), (99, 98, 507, 508), (407, 397, 806, 816), (245, 244, 653, 654), (102, 97, 506, 511), (408, 407, 816, 817), (243, 242, 651, 652), (95, 94, 503, 504), (397, 114, 523, 806), (242, 252, 661, 651), (100, 101, 510, 509), (400, 399, 808, 809), (247, 246, 655, 656), (101, 99, 508, 510), (397, 398, 807, 806), (247, 245, 654, 656), (98, 100, 509, 507), (398, 400, 809, 807), (244, 246, 655, 653), (96, 103, 512, 505), (401, 402, 811, 810), (249, 248, 657, 658), (103, 104, 513, 512), (397, 399, 808, 806), (249, 247, 656, 658), (97, 96, 505, 506), (400, 117, 526, 809), (246, 248, 657, 655), (108, 382, 791, 517), (403, 404, 813, 812), (251, 250, 659, 660), (103, 102, 511, 512), (403, 401, 810, 812), (251, 249, 658, 660), (105, 102, 511, 514), (402, 404, 813, 811), (248, 250, 659, 657), (107, 106, 515, 516), (406, 405, 814, 815), (253, 252, 661, 662), (105, 104, 513, 514), (405, 403, 812, 814), (253, 251, 660, 662), (104, 380, 789, 513), (404, 406, 815, 813), (250, 252, 661, 659), (108, 109, 518, 517), (399, 408, 817, 808), (254, 255, 664, 663), (109, 107, 516, 518), (255, 253, 662, 664), (106, 108, 517, 515), (252, 254, 663, 661), (111, 110, 519, 520), (257, 256, 665, 666), (110, 368, 777, 519), (259, 258, 667, 668), (76, 367, 776, 485), (259, 257, 666, 668), (112, 113, 522, 521), (256, 258, 667, 665), (112, 110, 519, 521), (261, 260, 669, 670), (111, 113, 522, 520), (261, 259, 668, 670), (114, 115, 524, 523), (258, 260, 669, 667), (114, 112, 521, 523), (262, 263, 672, 671), (113, 115, 524, 522), (263, 265, 674, 672), (117, 116, 525, 526), (260, 275, 684, 669), (116, 399, 808, 525), (240, 241, 650, 649), (115, 398, 807, 524), (267, 266, 675, 676), (119, 118, 527, 528), (241, 265, 674, 650), (118, 116, 525, 527), (264, 262, 671, 673), (119, 117, 526, 528), (268, 269, 678, 677), (121, 120, 529, 530), (269, 267, 676, 678), (121, 119, 528, 530), (266, 268, 677, 675), (117, 120, 529, 526), (265, 271, 680, 674), (122, 123, 532, 531), (272, 274, 683, 681), (121, 123, 532, 530), (273, 240, 649, 682), (120, 122, 531, 529), (273, 272, 681, 682), (124, 125, 534, 533), (274, 261, 670, 683), (124, 121, 530, 533), (275, 273, 682, 684), (123, 125, 534, 532), (274, 275, 684, 683), (127, 126, 535, 536), (276, 277, 686, 685), (124, 126, 535, 533), (277, 274, 683, 686), (125, 127, 536, 534), (272, 276, 685, 681), (128, 129, 538, 537), (23, 278, 687, 432), (128, 124, 533, 537), (45, 280, 689, 454), (126, 129, 538, 535), (22, 279, 688, 431), (130, 131, 540, 539), (279, 278, 687, 688), (128, 130, 539, 537), (282, 283, 692, 691), (129, 131, 540, 538), (281, 44, 453, 690), (132, 133, 542, 541), (280, 281, 690, 689), (132, 130, 539, 541), (284, 285, 694, 693), (131, 133, 542, 540), (284, 282, 691, 693), (134, 135, 544, 543), (285, 283, 692, 694), (134, 132, 541, 543), (286, 287, 696, 695), (133, 135, 544, 542), (286, 284, 693, 695), (137, 136, 545, 546), (285, 287, 696, 694), (138, 136, 545, 547), (288, 289, 698, 697), (135, 139, 548, 544), (288, 286, 695, 697), (138, 134, 543, 547), (287, 289, 698, 696), (139, 137, 546, 548), (290, 291, 700, 699), (138, 139, 548, 547), (290, 288, 697, 699), (141, 140, 549, 550), (291, 289, 698, 700), (141, 138, 547, 550), (292, 293, 702, 701), (136, 140, 549, 545), (292, 290, 699, 701), (142, 143, 552, 551), (291, 293, 702, 700), (143, 141, 550, 552), (295, 294, 703, 704), (142, 140, 549, 551), (294, 292, 701, 703), (145, 144, 553, 554), (293, 295, 704, 702), (145, 142, 551, 554), (299, 296, 705, 708), (140, 144, 553, 549), (311, 310, 719, 720), (147, 146, 555, 556), (322, 323, 732, 731), (147, 145, 554, 556), (0, 2, 411, 409), (298, 291, 700, 707), (146, 144, 553, 555), (0, 1, 410, 409), (297, 298, 707, 706), (149, 148, 557, 558), (3, 1, 410, 412), (322, 297, 706, 731), (149, 146, 555, 558), (3, 2, 411, 412), (300, 301, 710, 709), (144, 148, 557, 553), (4, 5, 414, 413), (299, 298, 707, 708), (150, 151, 560, 559), (4, 0, 409, 413), (289, 299, 708, 698), (151, 149, 558, 560), (1, 5, 414, 410), (302, 303, 712, 711), (150, 148, 557, 559), (6, 7, 416, 415), (302, 300, 709, 711), (153, 152, 561, 562), (6, 4, 413, 415), (301, 303, 712, 710), (153, 150, 559, 562), (7, 5, 414, 416), (304, 305, 714, 713), (148, 152, 561, 557), (9, 8, 417, 418), (304, 302, 711, 713), (154, 155, 564, 563), (9, 7, 416, 418), (305, 303, 712, 714), (153, 155, 564, 562), (5, 8, 417, 414), (307, 306, 715, 716), (152, 154, 563, 561), (10, 11, 420, 419), (306, 304, 713, 715), (156, 157, 566, 565), (9, 11, 420, 418), (305, 307, 716, 714), (156, 153, 562, 565), (10, 8, 417, 419), (323, 320, 729, 732), (155, 157, 566, 564), (13, 12, 421, 422), (321, 322, 731, 730), (158, 159, 568, 567), (13, 10, 419, 422), (296, 323, 732, 705), (156, 158, 567, 565), (8, 12, 421, 417), (308, 311, 720, 717), (157, 159, 568, 566), (14, 15, 424, 423), (321, 320, 729, 730), (198, 196, 605, 607), (15, 13, 422, 424), (310, 309, 718, 719), (196, 195, 604, 605), (14, 12, 421, 423), (312, 313, 722, 721), (195, 200, 609, 604), (17, 16, 425, 426), (309, 308, 717, 718), (163, 164, 573, 572), (17, 14, 423, 426), (297, 296, 705, 706), (163, 158, 567, 572), (12, 16, 425, 421), (314, 315, 724, 723), (159, 164, 573, 568), (18, 19, 428, 427), (314, 312, 721, 723), (166, 165, 574, 575), (19, 3, 412, 428), (313, 315, 724, 722), (163, 165, 574, 572), (18, 2, 411, 427), (316, 317, 726, 725), (164, 166, 575, 573), (21, 20, 429, 430), (316, 314, 723, 725), (167, 168, 577, 576), (21, 18, 427, 430), (317, 315, 724, 726), (167, 163, 572, 576), (2, 20, 429, 411), (319, 318, 727, 728), (165, 168, 577, 574), (23, 22, 431, 432), (318, 316, 725, 727), (169, 170, 579, 578), (23, 21, 430, 432), (317, 319, 728, 726), (167, 169, 578, 576), (20, 22, 431, 429), (333, 331, 740, 742), (168, 170, 579, 577), (24, 25, 434, 433), (333, 332, 741, 742), (171, 172, 581, 580), (25, 17, 426, 434), (331, 329, 738, 740), (171, 169, 578, 580), (24, 16, 425, 433), (328, 320, 729, 737), (170, 172, 581, 579), (26, 27, 436, 435), (328, 330, 739, 737), (174, 173, 582, 583), (27, 24, 433, 436), (330, 331, 740, 739), (173, 171, 580, 582), (16, 26, 435, 425), (324, 325, 734, 733), (174, 172, 581, 583), (29, 28, 437, 438), (329, 321, 730, 738), (175, 176, 585, 584), (28, 9, 418, 437), (329, 328, 737, 738), (176, 174, 583, 585), (11, 29, 438, 420), (327, 326, 735, 736), (172, 175, 584, 581), (30, 31, 440, 439), (326, 324, 733, 735), (158, 197, 606, 567), (30, 6, 415, 439), (325, 327, 736, 734), (180, 179, 588, 589), (7, 31, 440, 416), (332, 330, 739, 741), (177, 178, 587, 586), (33, 32, 441, 442), (334, 335, 744, 743), (196, 160, 569, 605), (32, 30, 439, 441), (335, 333, 742, 744), (182, 181, 590, 591), (33, 31, 440, 442), (332, 334, 743, 741), (182, 180, 589, 591), (35, 34, 443, 444), (337, 336, 745, 746), (179, 181, 590, 588), (35, 33, 442, 444), (337, 317, 726, 746), (183, 184, 593, 592), (31, 34, 443, 440), (315, 336, 745, 724), (184, 182, 591, 593), (36, 37, 446, 445), (338, 339, 748, 747), (183, 181, 590, 592), (35, 37, 446, 444), (337, 339, 748, 746), (186, 185, 594, 595), (36, 34, 443, 445), (338, 336, 745, 747), (186, 183, 592, 595), (38, 39, 448, 447), (341, 340, 749, 750), (181, 185, 594, 590), (38, 35, 444, 447), (341, 338, 747, 750), (188, 187, 596, 597), (37, 39, 448, 446), (336, 340, 749, 745), (188, 186, 595, 597), (40, 41, 450, 449), (342, 343, 752, 751), (185, 187, 596, 594), (41, 36, 445, 450), (341, 343, 752, 750), (189, 190, 599, 598), (34, 40, 449, 443), (340, 342, 751, 749), (190, 188, 597, 599), (43, 42, 451, 452), (345, 344, 753, 754), (189, 187, 596, 598), (42, 38, 447, 451), (344, 341, 750, 753), (191, 192, 601, 600), (39, 43, 452, 448), (343, 345, 754, 752), (192, 189, 598, 601), (44, 45, 454, 453), (346, 347, 756, 755), (187, 191, 600, 596), (46, 47, 456, 455), (346, 337, 746, 755), (194, 193, 602, 603), (47, 63, 472, 456), (339, 347, 756, 748), (193, 167, 576, 602), (44, 62, 471, 453), (349, 348, 757, 758), (169, 194, 603, 578), (49, 48, 457, 458), (348, 346, 755, 757), (162, 156, 565, 571), (49, 47, 456, 458), (349, 347, 756, 758), (161, 195, 604, 570), (46, 48, 457, 455), (350, 351, 760, 759), (160, 161, 570, 569), (51, 50, 459, 460), (351, 349, 758, 760), (197, 162, 571, 606), (51, 49, 458, 460), (347, 350, 759, 756), (199, 198, 607, 608), (50, 48, 457, 459), (352, 353, 762, 761), (199, 147, 556, 608), (53, 52, 461, 462), (353, 356, 765, 762), (146, 198, 607, 555), (53, 51, 460, 462), (283, 357, 766, 692), (200, 201, 610, 609), (50, 52, 461, 459), (354, 365, 774, 763), (201, 199, 608, 610), (54, 55, 464, 463), (363, 111, 520, 772), (198, 200, 609, 607), (55, 53, 462, 464), (364, 355, 764, 773), (202, 204, 613, 611), (54, 52, 461, 463), (362, 369, 778, 771), (204, 205, 614, 613), (57, 56, 465, 466), (358, 285, 694, 767), (203, 202, 611, 612), (57, 54, 463, 466), (367, 370, 779, 776), (89, 203, 612, 498), (52, 56, 465, 461), (363, 367, 776, 772), (207, 206, 615, 616), (58, 59, 468, 467), (360, 361, 770, 769), (205, 88, 497, 614), (60, 59, 468, 469), (357, 358, 767, 766), (204, 87, 496, 613), (48, 61, 470, 457), (368, 57, 466, 777), (209, 208, 617, 618), (60, 50, 459, 469), (359, 370, 779, 768), (209, 207, 616, 618), (58, 61, 470, 467), (361, 354, 763, 770), (206, 208, 617, 615), (60, 61, 470, 469), (365, 360, 769, 774), (211, 210, 619, 620), (46, 62, 471, 455), (366, 352, 761, 775), (211, 209, 618, 620), (63, 45, 454, 472), (368, 367, 776, 777), (208, 210, 619, 617), (63, 62, 471, 472), (355, 362, 771, 764), (212, 213, 622, 621), (65, 64, 473, 474), (369, 364, 773, 778), (213, 211, 620, 622), (64, 46, 455, 473), (110, 363, 772, 519), (212, 210, 619, 621), (62, 65, 474, 471), (359, 363, 772, 768), (215, 214, 623, 624), (66, 67, 476, 475), (356, 366, 775, 765), (215, 212, 621, 624), (74, 60, 469, 483), (371, 372, 781, 780), (210, 214, 623, 619), (72, 82, 491, 481), (371, 359, 768, 780), (216, 217, 626, 625), (69, 68, 477, 478), (370, 372, 781, 779), (217, 215, 624, 626), (68, 66, 475, 477), (373, 374, 783, 782), (214, 216, 625, 623), (67, 69, 478, 476), (373, 371, 780, 782), (219, 218, 627, 628), (71, 70, 479, 480), (372, 374, 783, 781), (220, 221, 630, 629), (70, 58, 467, 479), (375, 376, 785, 784), (221, 219, 628, 630), (61, 71, 480, 470), (375, 373, 782, 784), (220, 218, 627, 629), (85, 77, 486, 494), (374, 376, 785, 783), (222, 223, 632, 631), (84, 73, 482, 493), (378, 377, 786, 787), (223, 220, 629, 632), (56, 77, 486, 465), (377, 375, 784, 786), (218, 222, 631, 627), (59, 75, 484, 468), (376, 378, 787, 785), (225, 224, 633, 634), (75, 74, 483, 484), (379, 109, 518, 788), (225, 95, 504, 634), (73, 83, 492, 482), (383, 328, 737, 792), (94, 224, 633, 503), (56, 84, 493, 465), (381, 105, 514, 790), (226, 227, 636, 635), (79, 78, 487, 488), (386, 385, 794, 795), (227, 225, 634, 636), (77, 76, 485, 486), (382, 379, 788, 791), (224, 226, 635, 633), (57, 76, 485, 466), (380, 381, 790, 789), (229, 228, 637, 638), (80, 81, 490, 489), (320, 384, 793, 729), (231, 230, 639, 640), (81, 79, 488, 490), (385, 332, 741, 794), (231, 229, 638, 640), (78, 80, 489, 487), (330, 386, 795, 739), (228, 230, 639, 637), (92, 93, 502, 501), (384, 383, 792, 793), (232, 233, 642, 641), (72, 92, 501, 481), (278, 390, 799, 687), (233, 231, 640, 642), (83, 85, 494, 492), (389, 387, 796, 798), (230, 232, 641, 639), (83, 72, 481, 492), (388, 387, 796, 797), (235, 234, 643, 644), (93, 82, 491, 502), (389, 23, 432, 798), (237, 236, 645, 646), (87, 86, 495, 496), (390, 388, 797, 799), (237, 235, 644, 646), (85, 84, 493, 494), (389, 390, 799, 798), (234, 236, 645, 643), (82, 85, 494, 491), (391, 392, 801, 800), (238, 239, 648, 647), (88, 89, 498, 497), (392, 389, 798, 801), (239, 237, 646, 648), (204, 89, 498, 613), (387, 391, 800, 796), (818, 819, 821, 820), (822, 823, 825, 824), (826, 827, 829, 828)])
_uv = me_plane_003.uv_layers.new(name='UVMap')
_uv.uv.foreach_set('vector', [0.0, 0.0, 1.0, 0.0, 1.0, 1.0, 0.0, 1.0, 1.0, 0.0, 0.0, 0.0, 0.0, 0.0, 1.0, 0.0, 1.0, 0.0, 0.0, 0.0, 0.0, 0.0, 1.0, 0.0, 1.0, 0.0, 1.0, 0.0, 1.0, 0.0, 1.0, 0.0, 1.0, 0.0, 1.0, 0.0, 1.0, 0.0, 1.0, 0.0, 1.0, 0.0, 1.0, 0.0, 1.0, 0.0, 1.0, 0.0, 1.0, 0.0, 1.0, 0.0, 1.0, 0.0, 1.0, 0.0, 1.0, 0.0, 1.0, 0.0, 1.0, 0.0, 1.0, 0.0, 0.0, 1.0, 1.0, 1.0, 1.0, 1.0, 0.0, 1.0, 0.0, 1.0, 0.0, 1.0, 0.0, 1.0, 0.0, 1.0, 0.0, 1.0, 0.0, 1.0, 0.0, 1.0, 0.0, 1.0, 1.0, 0.0, 1.0, 0.0, 1.0, 0.0, 1.0, 0.0, 1.0, 0.0, 1.0, 0.0, 1.0, 0.0, 1.0, 0.0, 1.0, 0.0, 1.0, 0.0, 1.0, 0.0, 1.0, 0.0, 1.0, 0.0, 0.0, 0.0, 0.0, 0.0, 1.0, 0.0, 1.0, 0.0, 0.0, 0.0, 0.0, 0.0, 1.0, 0.0, 1.0, 0.0, 1.0, 0.0, 1.0, 0.0, 1.0, 0.0, 1.0, 0.0, 1.0, 0.0, 1.0, 0.0, 1.0, 0.0, 1.0, 0.0, 1.0, 0.0, 1.0, 0.0, 1.0, 0.0, 1.0, 0.0, 1.0, 0.0, 1.0, 0.0, 1.0, 0.0, 1.0, 0.0, 1.0, 0.0, 1.0, 0.0, 1.0, 0.0, 1.0, 0.0, 1.0, 0.0, 1.0, 0.0, 1.0, 0.0, 1.0, 0.0, 1.0, 0.0, 1.0, 0.0, 1.0, 0.0, 1.0, 0.0, 1.0, 0.0, 1.0, 0.0, 1.0, 0.0, 1.0, 0.0, 1.0, 0.0, 1.0, 0.0, 1.0, 0.0, 1.0, 0.0, 1.0, 0.0, 1.0, 0.0, 1.0, 0.0, 1.0, 0.0, 1.0, 0.0, 1.0, 0.0, 1.0, 0.0, 1.0, 0.0, 1.0, 0.0, 1.0, 0.0, 1.0, 0.0, 1.0, 0.0, 1.0, 0.0, 1.0, 0.0, 1.0, 0.0, 1.0, 0.0, 1.0, 0.0, 1.0, 0.0, 1.0, 0.0, 1.0, 0.0, 1.0, 0.0, 1.0, 0.0, 1.0, 0.0, 1.0, 0.0, 1.0, 0.0, 1.0, 0.0, 1.0, 0.0, 1.0, 0.0, 1.0, 0.0, 1.0, 0.0, 1.0, 0.0, 1.0, 0.0, 1.0, 0.0, 1.0, 0.0, 1.0, 0.0, 1.0, 0.0, 1.0, 0.0, 1.0, 0.0, 1.0, 0.0, 1.0, 0.0, 1.0, 0.0, 1.0, 0.0, 1.0, 0.0, 1.0, 0.0, 1.0, 0.0, 1.0, 0.0, 1.0, 0.0, 1.0, 0.0, 1.0, 0.0, 1.0, 0.0, 1.0, 0.0, 1.0, 0.0, 1.0, 0.0, 1.0, 0.0, 1.0, 0.0, 1.0, 0.0, 1.0, 0.0, 1.0, 0.0, 1.0, 0.0, 1.0, 0.0, 1.0, 0.0, 1.0, 0.0, 1.0, 0.0, 1.0, 0.0, 1.0, 0.0, 1.0, 0.0, 1.0, 0.0, 1.0, 0.0, 1.0, 0.0, 1.0, 0.0, 1.0, 0.0, 1.0, 0.0, 1.0, 0.0, 1.0, 0.0, 1.0, 0.0, 1.0, 0.0, 1.0, 0.0, 1.0, 0.0, 1.0, 0.0, 1.0, 0.0, 1.0, 0.0, 1.0, 0.0, 1.0, 0.0, 1.0, 0.0, 1.0, 0.0, 1.0, 0.0, 1.0, 0.0, 1.0, 0.0, 1.0, 0.0, 1.0, 0.0, 1.0, 0.0, 1.0, 0.0, 1.0, 0.0, 1.0, 0.0, 1.0, 0.0, 1.0, 0.0, 1.0, 0.0, 1.0, 0.0, 1.0, 0.0, 1.0, 0.0, 1.0, 0.0, 1.0, 0.0, 1.0, 0.0, 1.0, 0.0, 1.0, 0.0, 1.0, 0.0, 1.0, 0.0, 1.0, 0.0, 1.0, 0.0, 1.0, 0.0, 1.0, 0.0, 1.0, 0.0, 1.0, 0.0, 1.0, 0.0, 1.0, 0.0, 1.0, 0.0, 1.0, 0.0, 1.0, 0.0, 1.0, 0.0, 1.0, 0.0, 1.0, 0.0, 1.0, 0.0, 1.0, 0.0, 1.0, 0.0, 1.0, 0.0, 1.0, 0.0, 1.0, 0.0, 1.0, 0.0, 1.0, 0.0, 1.0, 0.0, 1.0, 0.0, 1.0, 0.0, 1.0, 0.0, 1.0, 0.0, 1.0, 0.0, 1.0, 0.0, 1.0, 0.0, 1.0, 0.0, 1.0, 0.0, 1.0, 0.0, 1.0, 0.0, 1.0, 0.0, 1.0, 0.0, 1.0, 0.0, 1.0, 0.0, 1.0, 0.0, 1.0, 0.0, 1.0, 0.0, 1.0, 0.0, 1.0, 0.0, 1.0, 0.0, 1.0, 0.0, 1.0, 0.0, 1.0, 0.0, 1.0, 0.0, 1.0, 0.0, 1.0, 0.0, 1.0, 0.0, 1.0, 0.0, 1.0, 0.0, 1.0, 0.0, 1.0, 0.0, 1.0, 0.0, 1.0, 0.0, 1.0, 0.0, 1.0, 0.0, 1.0, 0.0, 1.0, 0.0, 1.0, 0.0, 1.0, 0.0, 1.0, 0.0, 1.0, 0.0, 1.0, 0.0, 1.0, 0.0, 1.0, 0.0, 1.0, 0.0, 1.0, 0.0, 1.0, 0.0, 1.0, 0.0, 1.0, 0.0, 1.0, 0.0, 1.0, 0.0, 1.0, 0.0, 1.0, 0.0, 1.0, 0.0, 1.0, 0.0, 1.0, 0.0, 1.0, 0.0, 1.0, 0.0, 1.0, 0.0, 1.0, 0.0, 1.0, 0.0, 1.0, 0.0, 1.0, 0.0, 1.0, 0.0, 1.0, 0.0, 1.0, 0.0, 1.0, 0.0, 1.0, 0.0, 1.0, 0.0, 1.0, 0.0, 1.0, 0.0, 1.0, 0.0, 1.0, 0.0, 1.0, 0.0, 1.0, 0.0, 1.0, 0.0, 1.0, 0.0, 1.0, 0.0, 1.0, 0.0, 1.0, 0.0, 1.0, 0.0, 1.0, 0.0, 1.0, 0.0, 1.0, 0.0, 1.0, 0.0, 1.0, 0.0, 1.0, 0.0, 1.0, 0.0, 1.0, 0.0, 1.0, 0.0, 1.0, 0.0, 1.0, 0.0, 1.0, 0.0, 1.0, 0.0, 1.0, 0.0, 1.0, 0.0, 1.0, 0.0, 1.0, 0.0, 1.0, 0.0, 1.0, 0.0, 1.0, 0.0, 1.0, 0.0, 1.0, 0.0, 1.0, 0.0, 1.0, 0.0, 1.0, 0.0, 1.0, 0.0, 1.0, 0.0, 1.0, 0.0, 1.0, 0.0, 1.0, 0.0, 1.0, 0.0, 1.0, 0.0, 1.0, 0.0, 1.0, 0.0, 1.0, 0.0, 1.0, 0.0, 1.0, 0.0, 1.0, 0.0, 1.0, 0.0, 1.0, 0.0, 1.0, 0.0, 1.0, 0.0, 1.0, 0.0, 1.0, 0.0, 1.0, 0.0, 1.0, 0.0, 1.0, 0.0, 1.0, 0.0, 1.0, 0.0, 1.0, 0.0, 1.0, 0.0, 1.0, 0.0, 1.0, 0.0, 1.0, 0.0, 1.0, 0.0, 1.0, 0.0, 1.0, 0.0, 1.0, 0.0, 1.0, 0.0, 1.0, 0.0, 1.0, 0.0, 1.0, 0.0, 1.0, 0.0, 1.0, 0.0, 1.0, 0.0, 1.0, 0.0, 1.0, 0.0, 1.0, 0.0, 1.0, 0.0, 1.0, 0.0, 1.0, 0.0, 1.0, 0.0, 1.0, 0.0, 1.0, 0.0, 1.0, 0.0, 1.0, 0.0, 1.0, 0.0, 1.0, 0.0, 1.0, 0.0, 1.0, 0.0, 1.0, 0.0, 1.0, 0.0, 1.0, 0.0, 1.0, 0.0, 1.0, 0.0, 1.0, 0.0, 1.0, 0.0, 1.0, 0.0, 1.0, 0.0, 1.0, 0.0, 1.0, 0.0, 1.0, 0.0, 1.0, 0.0, 1.0, 0.0, 1.0, 0.0, 1.0, 0.0, 1.0, 0.0, 1.0, 0.0, 1.0, 0.0, 1.0, 0.0, 1.0, 0.0, 1.0, 0.0, 1.0, 0.0, 1.0, 0.0, 1.0, 0.0, 1.0, 0.0, 1.0, 0.0, 1.0, 0.0, 1.0, 0.0, 1.0, 0.0, 1.0, 0.0, 1.0, 0.0, 1.0, 0.0, 1.0, 0.0, 1.0, 0.0, 1.0, 0.0, 1.0, 0.0, 1.0, 0.0, 1.0, 0.0, 1.0, 0.0, 1.0, 0.0, 1.0, 0.0, 1.0, 0.0, 1.0, 0.0, 1.0, 0.0, 1.0, 0.0, 1.0, 0.0, 1.0, 0.0, 1.0, 0.0, 1.0, 0.0, 1.0, 0.0, 1.0, 0.0, 1.0, 0.0, 1.0, 0.0, 1.0, 0.0, 1.0, 0.0, 1.0, 0.0, 1.0, 0.0, 1.0, 0.0, 1.0, 0.0, 1.0, 0.0, 1.0, 0.0, 1.0, 0.0, 1.0, 0.0, 1.0, 0.0, 1.0, 0.0, 1.0, 0.0, 1.0, 0.0, 1.0, 0.0, 1.0, 0.0, 1.0, 0.0, 1.0, 0.0, 1.0, 0.0, 1.0, 0.0, 1.0, 0.0, 1.0, 0.0, 1.0, 0.0, 1.0, 0.0, 1.0, 0.0, 1.0, 0.0, 1.0, 0.0, 1.0, 0.0, 1.0, 0.0, 1.0, 0.0, 1.0, 0.0, 1.0, 0.0, 1.0, 0.0, 1.0, 0.0, 1.0, 0.0, 1.0, 0.0, 1.0, 0.0, 1.0, 0.0, 1.0, 0.0, 1.0, 0.0, 1.0, 0.0, 1.0, 0.0, 1.0, 0.0, 1.0, 0.0, 1.0, 0.0, 0.0, 1.0, 0.0, 1.0, 0.0, 1.0, 0.0, 1.0, 1.0, 0.0, 1.0, 0.0, 1.0, 0.0, 1.0, 0.0, 1.0, 0.0, 1.0, 0.0, 1.0, 0.0, 1.0, 0.0, 1.0, 0.0, 1.0, 0.0, 1.0, 0.0, 1.0, 0.0, 1.0, 0.0, 1.0, 0.0, 1.0, 0.0, 1.0, 0.0, 1.0, 0.0, 1.0, 0.0, 1.0, 0.0, 1.0, 0.0, 1.0, 0.0, 1.0, 0.0, 1.0, 0.0, 1.0, 0.0, 1.0, 0.0, 1.0, 0.0, 1.0, 0.0, 1.0, 0.0, 1.0, 0.0, 1.0, 0.0, 1.0, 0.0, 1.0, 0.0, 1.0, 0.0, 1.0, 0.0, 1.0, 0.0, 1.0, 0.0, 1.0, 0.0, 1.0, 0.0, 1.0, 0.0, 1.0, 0.0, 1.0, 0.0, 1.0, 0.0, 1.0, 0.0, 1.0, 0.0, 1.0, 0.0, 1.0, 0.0, 1.0, 0.0, 1.0, 0.0, 1.0, 0.0, 1.0, 0.0, 1.0, 0.0, 1.0, 0.0, 1.0, 0.0, 1.0, 0.0, 1.0, 0.0, 1.0, 0.0, 1.0, 0.0, 1.0, 0.0, 1.0, 0.0, 1.0, 0.0, 1.0, 0.0, 1.0, 0.0, 1.0, 0.0, 1.0, 0.0, 1.0, 0.0, 1.0, 0.0, 1.0, 0.0, 1.0, 0.0, 1.0, 0.0, 1.0, 0.0, 1.0, 0.0, 1.0, 0.0, 1.0, 0.0, 1.0, 0.0, 1.0, 0.0, 1.0, 0.0, 1.0, 0.0, 1.0, 0.0, 1.0, 0.0, 1.0, 0.0, 1.0, 0.0, 1.0, 0.0, 1.0, 0.0, 1.0, 0.0, 1.0, 0.0, 1.0, 0.0, 1.0, 0.0, 1.0, 0.0, 1.0, 0.0, 1.0, 0.0, 1.0, 0.0, 1.0, 0.0, 1.0, 0.0, 1.0, 0.0, 1.0, 0.0, 1.0, 0.0, 1.0, 0.0, 1.0, 0.0, 1.0, 0.0, 1.0, 0.0, 1.0, 0.0, 1.0, 0.0, 1.0, 0.0, 1.0, 0.0, 1.0, 0.0, 1.0, 0.0, 1.0, 0.0, 1.0, 0.0, 1.0, 0.0, 1.0, 0.0, 1.0, 0.0, 1.0, 0.0, 1.0, 0.0, 1.0, 0.0, 1.0, 0.0, 1.0, 0.0, 1.0, 0.0, 1.0, 0.0, 1.0, 0.0, 1.0, 0.0, 1.0, 0.0, 1.0, 0.0, 1.0, 0.0, 1.0, 0.0, 1.0, 0.0, 1.0, 0.0, 1.0, 0.0, 1.0, 0.0, 1.0, 0.0, 1.0, 0.0, 1.0, 0.0, 1.0, 0.0, 1.0, 0.0, 1.0, 0.0, 1.0, 0.0, 1.0, 0.0, 1.0, 0.0, 1.0, 0.0, 1.0, 0.0, 1.0, 0.0, 1.0, 0.0, 1.0, 0.0, 1.0, 0.0, 1.0, 0.0, 1.0, 0.0, 1.0, 0.0, 1.0, 0.0, 1.0, 0.0, 1.0, 0.0, 1.0, 0.0, 1.0, 0.0, 1.0, 0.0, 1.0, 0.0, 1.0, 0.0, 1.0, 0.0, 1.0, 0.0, 1.0, 0.0, 1.0, 0.0, 1.0, 0.0, 1.0, 0.0, 1.0, 0.0, 1.0, 0.0, 1.0, 0.0, 1.0, 0.0, 1.0, 0.0, 1.0, 0.0, 1.0, 0.0, 1.0, 0.0, 1.0, 0.0, 1.0, 0.0, 1.0, 0.0, 1.0, 0.0, 1.0, 0.0, 1.0, 0.0, 1.0, 0.0, 1.0, 0.0, 1.0, 0.0, 1.0, 0.0, 1.0, 0.0, 0.0, 1.0, 0.0, 1.0, 0.0, 1.0, 0.0, 1.0, 0.0, 1.0, 0.0, 1.0, 0.0, 1.0, 0.0, 1.0, 0.0, 1.0, 0.0, 1.0, 0.0, 1.0, 0.0, 1.0, 1.0, 0.0, 1.0, 0.0, 1.0, 0.0, 1.0, 0.0, 1.0, 0.0, 1.0, 0.0, 1.0, 0.0, 1.0, 0.0, 1.0, 0.0, 1.0, 0.0, 1.0, 0.0, 1.0, 0.0, 1.0, 0.0, 1.0, 0.0, 1.0, 0.0, 1.0, 0.0, 1.0, 0.0, 1.0, 0.0, 1.0, 0.0, 1.0, 0.0, 1.0, 0.0, 1.0, 0.0, 1.0, 0.0, 1.0, 0.0, 1.0, 0.0, 1.0, 0.0, 1.0, 0.0, 1.0, 0.0, 1.0, 0.0, 1.0, 0.0, 1.0, 0.0, 1.0, 0.0, 1.0, 0.0, 1.0, 0.0, 1.0, 0.0, 1.0, 0.0, 1.0, 0.0, 1.0, 0.0, 1.0, 0.0, 1.0, 0.0, 1.0, 0.0, 1.0, 0.0, 1.0, 0.0, 1.0, 0.0, 1.0, 0.0, 1.0, 0.0, 1.0, 0.0, 1.0, 0.0, 1.0, 0.0, 1.0, 0.0, 1.0, 0.0, 1.0, 0.0, 1.0, 0.0, 1.0, 0.0, 1.0, 0.0, 1.0, 0.0, 1.0, 0.0, 1.0, 0.0, 1.0, 0.0, 1.0, 0.0, 1.0, 0.0, 1.0, 0.0, 1.0, 0.0, 1.0, 0.0, 1.0, 0.0, 1.0, 0.0, 1.0, 0.0, 1.0, 0.0, 1.0, 0.0, 1.0, 0.0, 1.0, 0.0, 1.0, 0.0, 1.0, 0.0, 1.0, 0.0, 1.0, 0.0, 1.0, 0.0, 1.0, 0.0, 1.0, 0.0, 1.0, 0.0, 1.0, 0.0, 1.0, 0.0, 1.0, 0.0, 1.0, 0.0, 1.0, 0.0, 1.0, 0.0, 1.0, 0.0, 1.0, 0.0, 1.0, 0.0, 1.0, 0.0, 1.0, 0.0, 1.0, 0.0, 1.0, 0.0, 1.0, 0.0, 1.0, 0.0, 1.0, 0.0, 1.0, 0.0, 1.0, 0.0, 1.0, 0.0, 1.0, 0.0, 1.0, 0.0, 1.0, 0.0, 1.0, 0.0, 1.0, 0.0, 1.0, 0.0, 1.0, 0.0, 1.0, 0.0, 1.0, 0.0, 1.0, 0.0, 1.0, 0.0, 1.0, 0.0, 1.0, 0.0, 1.0, 0.0, 1.0, 0.0, 1.0, 0.0, 1.0, 0.0, 1.0, 0.0, 1.0, 0.0, 1.0, 0.0, 1.0, 0.0, 1.0, 0.0, 1.0, 0.0, 1.0, 0.0, 1.0, 0.0, 1.0, 0.0, 1.0, 0.0, 1.0, 0.0, 1.0, 0.0, 1.0, 0.0, 1.0, 0.0, 1.0, 0.0, 1.0, 0.0, 1.0, 0.0, 1.0, 0.0, 1.0, 0.0, 1.0, 0.0, 1.0, 0.0, 1.0, 0.0, 1.0, 0.0, 1.0, 0.0, 1.0, 0.0, 1.0, 0.0, 1.0, 0.0, 1.0, 0.0, 1.0, 0.0, 1.0, 0.0, 1.0, 0.0, 1.0, 0.0, 1.0, 0.0, 1.0, 0.0, 1.0, 0.0, 1.0, 0.0, 1.0, 0.0, 1.0, 0.0, 1.0, 0.0, 1.0, 0.0, 1.0, 0.0, 1.0, 0.0, 1.0, 0.0, 1.0, 0.0, 1.0, 0.0, 1.0, 0.0, 1.0, 0.0, 1.0, 0.0, 1.0, 0.0, 1.0, 0.0, 1.0, 0.0, 1.0, 0.0, 1.0, 0.0, 1.0, 0.0, 1.0, 0.0, 1.0, 0.0, 1.0, 0.0, 1.0, 0.0, 1.0, 0.0, 1.0, 0.0, 1.0, 0.0, 1.0, 0.0, 1.0, 0.0, 1.0, 0.0, 1.0, 0.0, 1.0, 0.0, 1.0, 0.0, 1.0, 0.0, 1.0, 0.0, 1.0, 0.0, 1.0, 0.0, 1.0, 0.0, 1.0, 0.0, 1.0, 0.0, 1.0, 0.0, 1.0, 0.0, 1.0, 0.0, 1.0, 0.0, 1.0, 0.0, 1.0, 0.0, 1.0, 0.0, 1.0, 0.0, 1.0, 0.0, 1.0, 0.0, 1.0, 0.0, 1.0, 0.0, 1.0, 0.0, 1.0, 0.0, 1.0, 0.0, 1.0, 0.0, 1.0, 0.0, 1.0, 0.0, 1.0, 0.0, 1.0, 0.0, 1.0, 0.0, 1.0, 0.0, 1.0, 0.0, 1.0, 0.0, 1.0, 0.0, 1.0, 0.0, 1.0, 0.0, 1.0, 0.0, 1.0, 0.0, 1.0, 0.0, 1.0, 0.0, 1.0, 0.0, 1.0, 0.0, 1.0, 0.0, 1.0, 0.0, 1.0, 0.0, 1.0, 0.0, 1.0, 0.0, 1.0, 0.0, 1.0, 0.0, 1.0, 0.0, 1.0, 0.0, 1.0, 0.0, 1.0, 0.0, 1.0, 0.0, 1.0, 0.0, 1.0, 0.0, 1.0, 0.0, 1.0, 0.0, 1.0, 0.0, 1.0, 0.0, 1.0, 0.0, 1.0, 0.0, 1.0, 0.0, 1.0, 0.0, 1.0, 0.0, 1.0, 0.0, 1.0, 0.0, 1.0, 0.0, 1.0, 0.0, 1.0, 0.0, 1.0, 0.0, 1.0, 0.0, 1.0, 0.0, 1.0, 0.0, 1.0, 0.0, 1.0, 0.0, 1.0, 0.0, 1.0, 0.0, 1.0, 0.0, 1.0, 0.0, 1.0, 0.0, 1.0, 0.0, 1.0, 0.0, 1.0, 0.0, 1.0, 0.0, 1.0, 0.0, 1.0, 0.0, 1.0, 0.0, 1.0, 0.0, 1.0, 0.0, 1.0, 0.0, 1.0, 0.0, 1.0, 0.0, 1.0, 0.0, 1.0, 0.0, 1.0, 0.0, 1.0, 0.0, 1.0, 0.0, 1.0, 0.0, 1.0, 0.0, 1.0, 0.0, 1.0, 0.0, 1.0, 0.0, 1.0, 0.0, 1.0, 0.0, 1.0, 0.0, 1.0, 0.0, 1.0, 0.0, 1.0, 0.0, 1.0, 0.0, 1.0, 0.0, 1.0, 0.0, 1.0, 0.0, 1.0, 0.0, 1.0, 0.0, 1.0, 0.0, 1.0, 0.0, 1.0, 0.0, 1.0, 0.0, 1.0, 0.0, 1.0, 0.0, 1.0, 0.0, 1.0, 0.0, 1.0, 0.0, 1.0, 0.0, 1.0, 0.0, 1.0, 0.0, 1.0, 0.0, 1.0, 0.0, 1.0, 0.0, 1.0, 0.0, 1.0, 0.0, 1.0, 0.0, 1.0, 0.0, 1.0, 0.0, 1.0, 0.0, 1.0, 0.0, 1.0, 0.0, 1.0, 0.0, 1.0, 0.0, 1.0, 0.0, 1.0, 0.0, 1.0, 0.0, 1.0, 0.0, 1.0, 0.0, 1.0, 0.0, 1.0, 0.0, 1.0, 0.0, 1.0, 0.0, 1.0, 0.0, 1.0, 0.0, 1.0, 0.0, 1.0, 0.0, 1.0, 0.0, 1.0, 0.0, 1.0, 0.0, 1.0, 0.0, 1.0, 0.0, 1.0, 0.0, 1.0, 0.0, 1.0, 0.0, 1.0, 0.0, 1.0, 0.0, 1.0, 0.0, 1.0, 0.0, 1.0, 0.0, 1.0, 0.0, 1.0, 0.0, 1.0, 0.0, 1.0, 0.0, 1.0, 0.0, 1.0, 0.0, 1.0, 0.0, 1.0, 0.0, 1.0, 0.0, 1.0, 0.0, 1.0, 0.0, 1.0, 0.0, 1.0, 0.0, 1.0, 0.0, 1.0, 0.0, 1.0, 0.0, 1.0, 0.0, 1.0, 0.0, 1.0, 0.0, 1.0, 0.0, 1.0, 0.0, 1.0, 0.0, 1.0, 0.0, 1.0, 0.0, 1.0, 0.0, 1.0, 0.0, 1.0, 0.0, 1.0, 0.0, 1.0, 0.0, 1.0, 0.0, 1.0, 0.0, 1.0, 0.0, 1.0, 0.0, 1.0, 0.0, 1.0, 0.0, 1.0, 0.0, 1.0, 0.0, 1.0, 0.0, 1.0, 0.0, 1.0, 0.0, 1.0, 0.0, 1.0, 0.0, 1.0, 0.0, 1.0, 0.0, 1.0, 0.0, 1.0, 0.0, 1.0, 0.0, 1.0, 0.0, 1.0, 0.0, 1.0, 0.0, 1.0, 0.0, 1.0, 0.0, 1.0, 0.0, 1.0, 0.0, 1.0, 0.0, 1.0, 0.0, 1.0, 0.0, 1.0, 0.0, 1.0, 0.0, 1.0, 0.0, 1.0, 0.0, 1.0, 0.0, 1.0, 0.0, 1.0, 0.0, 1.0, 0.0, 1.0, 0.0, 1.0, 0.0, 1.0, 0.0, 1.0, 0.0, 1.0, 0.0, 1.0, 0.0, 1.0, 0.0, 1.0, 0.0, 1.0, 0.0, 1.0, 0.0, 1.0, 0.0, 1.0, 0.0, 1.0, 0.0, 1.0, 0.0, 1.0, 0.0, 1.0, 0.0, 1.0, 0.0, 1.0, 0.0, 1.0, 0.0, 1.0, 0.0, 1.0, 0.0, 1.0, 0.0, 1.0, 0.0, 1.0, 0.0, 1.0, 0.0, 1.0, 0.0, 1.0, 0.0, 1.0, 0.0, 1.0, 0.0, 1.0, 0.0, 1.0, 0.0, 1.0, 0.0, 1.0, 0.0, 1.0, 0.0, 1.0, 0.0, 1.0, 0.0, 1.0, 0.0, 1.0, 0.0, 1.0, 0.0, 1.0, 0.0, 1.0, 0.0, 1.0, 0.0, 1.0, 0.0, 1.0, 0.0, 1.0, 0.0, 1.0, 0.0, 1.0, 0.0, 1.0, 0.0, 1.0, 0.0, 1.0, 0.0, 1.0, 0.0, 1.0, 0.0, 1.0, 0.0, 1.0, 0.0, 1.0, 0.0, 1.0, 0.0, 1.0, 0.0, 1.0, 0.0, 1.0, 0.0, 1.0, 0.0, 1.0, 0.0, 1.0, 0.0, 1.0, 0.0, 1.0, 0.0, 1.0, 0.0, 1.0, 0.0, 1.0, 0.0, 1.0, 0.0, 1.0, 0.0, 1.0, 0.0, 1.0, 0.0, 1.0, 0.0, 1.0, 0.0, 1.0, 0.0, 1.0, 0.0, 1.0, 0.0, 1.0, 0.0, 1.0, 0.0, 1.0, 0.0, 1.0, 0.0, 1.0, 0.0, 1.0, 0.0, 1.0, 0.0, 1.0, 0.0, 1.0, 0.0, 1.0, 0.0, 1.0, 0.0, 1.0, 0.0, 1.0, 0.0, 1.0, 0.0, 1.0, 0.0, 1.0, 0.0, 1.0, 0.0, 1.0, 0.0, 1.0, 0.0, 1.0, 0.0, 1.0, 0.0, 1.0, 0.0, 1.0, 0.0, 1.0, 0.0, 1.0, 0.0, 1.0, 0.0, 1.0, 0.0, 1.0, 0.0, 1.0, 0.0, 1.0, 0.0, 1.0, 0.0, 1.0, 0.0, 1.0, 0.0, 1.0, 0.0, 1.0, 0.0, 1.0, 0.0, 1.0, 0.0, 1.0, 0.0, 1.0, 0.0, 1.0, 0.0, 1.0, 0.0, 1.0, 0.0, 1.0, 0.0, 1.0, 0.0, 1.0, 0.0, 0.0, 1.0, 0.0, 1.0, 0.0, 1.0, 0.0, 1.0, 1.0, 0.0, 1.0, 0.0, 1.0, 0.0, 1.0, 0.0, 1.0, 0.0, 1.0, 0.0, 1.0, 0.0, 1.0, 0.0, 1.0, 0.0, 1.0, 0.0, 1.0, 0.0, 1.0, 0.0, 0.0, 1.0, 0.0, 1.0, 0.0, 1.0, 0.0, 1.0, 1.0, 0.0, 1.0, 0.0, 1.0, 0.0, 1.0, 0.0, 0.0, 1.0, 0.0, 1.0, 0.0, 1.0, 0.0, 1.0, 1.0, 0.0, 1.0, 0.0, 1.0, 0.0, 1.0, 0.0, 1.0, 0.0, 1.0, 0.0, 1.0, 0.0, 1.0, 0.0, 1.0, 0.0, 1.0, 0.0, 1.0, 0.0, 1.0, 0.0, 1.0, 0.0, 1.0, 0.0, 1.0, 0.0, 1.0, 0.0, 1.0, 0.0, 1.0, 0.0, 1.0, 0.0, 1.0, 0.0, 1.0, 0.0, 1.0, 0.0, 1.0, 0.0, 1.0, 0.0, 1.0, 0.0, 1.0, 0.0, 1.0, 0.0, 1.0, 0.0, 1.0, 0.0, 1.0, 0.0, 1.0, 0.0, 1.0, 0.0, 1.0, 0.0, 1.0, 0.0, 1.0, 0.0, 1.0, 0.0, 1.0, 0.0, 1.0, 0.0, 1.0, 0.0, 1.0, 0.0, 1.0, 0.0, 1.0, 0.0, 1.0, 0.0, 1.0, 0.0, 1.0, 0.0, 1.0, 0.0, 1.0, 0.0, 1.0, 0.0, 1.0, 0.0, 1.0, 0.0, 1.0, 0.0, 1.0, 0.0, 1.0, 0.0, 1.0, 0.0, 1.0, 0.0, 1.0, 0.0, 1.0, 0.0, 1.0, 0.0, 1.0, 0.0, 1.0, 0.0, 1.0, 0.0, 1.0, 0.0, 1.0, 0.0, 1.0, 0.0, 1.0, 0.0, 1.0, 0.0, 1.0, 0.0, 1.0, 0.0, 1.0, 0.0, 1.0, 0.0, 1.0, 0.0, 1.0, 0.0, 1.0, 0.0, 1.0, 0.0, 1.0, 0.0, 1.0, 0.0, 1.0, 0.0, 1.0, 0.0, 1.0, 0.0, 1.0, 0.0, 1.0, 0.0, 1.0, 0.0, 1.0, 0.0, 1.0, 0.0, 1.0, 0.0, 1.0, 0.0, 1.0, 0.0, 1.0, 0.0, 1.0, 0.0, 1.0, 0.0, 1.0, 0.0, 1.0, 0.0, 1.0, 0.0, 1.0, 0.0, 1.0, 0.0, 1.0, 0.0, 1.0, 0.0, 1.0, 0.0, 1.0, 0.0, 1.0, 0.0, 1.0, 0.0, 1.0, 0.0, 1.0, 0.0, 1.0, 0.0, 1.0, 0.0, 1.0, 0.0, 1.0, 0.0, 1.0, 0.0, 1.0, 0.0, 1.0, 0.0, 1.0, 0.0, 1.0, 0.0, 1.0, 0.0, 1.0, 0.0, 1.0, 0.0, 1.0, 0.0, 1.0, 0.0, 1.0, 0.0, 1.0, 0.0, 1.0, 0.0, 1.0, 0.0, 1.0, 0.0, 1.0, 0.0, 1.0, 0.0, 1.0, 0.0, 1.0, 0.0, 1.0, 0.0, 1.0, 0.0, 1.0, 0.0, 1.0, 0.0, 1.0, 0.0, 1.0, 0.0, 1.0, 0.0, 1.0, 0.0, 1.0, 0.0, 1.0, 0.0, 1.0, 0.0, 1.0, 0.0, 1.0, 0.0, 1.0, 0.0, 1.0, 0.0, 1.0, 0.0, 1.0, 0.0, 1.0, 0.0, 1.0, 0.0, 1.0, 0.0, 1.0, 0.0, 1.0, 0.0, 1.0, 0.0, 1.0, 0.0, 1.0, 0.0, 1.0, 0.0, 1.0, 0.0, 1.0, 0.0, 1.0, 0.0, 1.0, 0.0, 1.0, 0.0, 1.0, 0.0, 1.0, 0.0, 1.0, 0.0, 1.0, 0.0, 1.0, 0.0, 1.0, 0.0, 1.0, 0.0, 1.0, 0.0, 1.0, 0.0, 1.0, 0.0, 1.0, 0.0, 1.0, 0.0, 1.0, 0.0, 1.0, 0.0, 1.0, 0.0, 1.0, 0.0, 1.0, 0.0, 1.0, 0.0, 1.0, 0.0, 1.0, 0.0, 1.0, 0.0, 1.0, 0.0, 1.0, 0.0, 1.0, 0.0, 1.0, 0.0, 1.0, 0.0, 1.0, 0.0, 1.0, 0.0, 1.0, 0.0, 1.0, 0.0, 1.0, 0.0, 1.0, 0.0, 1.0, 0.0, 1.0, 0.0, 1.0, 0.0, 1.0, 0.0, 1.0, 0.0, 1.0, 0.0, 1.0, 0.0, 0.0, 0.0, 0.0, 1.0, 0.0, 1.0, 0.0, 0.0, 1.0, 0.0, 1.0, 0.0, 1.0, 0.0, 1.0, 0.0, 1.0, 0.0, 1.0, 0.0, 1.0, 0.0, 1.0, 0.0, 0.0, 0.0, 1.0, 0.0, 1.0, 0.0, 0.0, 0.0, 1.0, 0.0, 1.0, 0.0, 1.0, 0.0, 1.0, 0.0, 1.0, 0.0, 1.0, 0.0, 1.0, 0.0, 1.0, 0.0, 1.0, 1.0, 1.0, 0.0, 1.0, 0.0, 1.0, 1.0, 1.0, 0.0, 1.0, 0.0, 1.0, 0.0, 1.0, 0.0, 1.0, 0.0, 1.0, 0.0, 1.0, 0.0, 1.0, 0.0, 1.0, 1.0, 0.0, 1.0, 0.0, 1.0, 1.0, 1.0, 1.0, 0.0, 1.0, 0.0, 1.0, 0.0, 1.0, 0.0, 1.0, 0.0, 1.0, 0.0, 1.0, 0.0, 1.0, 0.0, 0.0, 0.0, 1.0, 0.0, 1.0, 0.0, 0.0, 0.0, 1.0, 0.0, 1.0, 0.0, 1.0, 0.0, 1.0, 0.0, 1.0, 0.0, 1.0, 0.0, 1.0, 0.0, 1.0, 0.0, 0.0, 0.0, 0.0, 0.0, 0.0, 0.0, 0.0, 0.0, 1.0, 0.0, 1.0, 0.0, 1.0, 0.0, 1.0, 0.0, 1.0, 0.0, 1.0, 0.0, 1.0, 0.0, 1.0, 0.0, 1.0, 0.0, 1.0, 0.0, 1.0, 0.0, 1.0, 0.0, 1.0, 0.0, 1.0, 0.0, 1.0, 0.0, 1.0, 0.0, 1.0, 0.0, 1.0, 0.0, 1.0, 0.0, 1.0, 0.0, 0.0, 0.0, 1.0, 0.0, 1.0, 0.0, 0.0, 0.0, 1.0, 0.0, 1.0, 0.0, 1.0, 0.0, 1.0, 0.0, 1.0, 0.0, 1.0, 0.0, 1.0, 0.0, 1.0, 0.0, 0.0, 0.0, 0.0, 0.0, 0.0, 0.0, 0.0, 0.0, 1.0, 0.0, 1.0, 0.0, 1.0, 0.0, 1.0, 0.0, 1.0, 0.0, 1.0, 0.0, 1.0, 0.0, 1.0, 0.0, 1.0, 0.0, 1.0, 0.0, 1.0, 0.0, 1.0, 0.0, 1.0, 0.0, 1.0, 0.0, 1.0, 0.0, 1.0, 0.0, 1.0, 0.0, 1.0, 0.0, 1.0, 0.0, 1.0, 0.0, 1.0, 0.0, 1.0, 0.0, 1.0, 0.0, 1.0, 0.0, 1.0, 0.0, 1.0, 0.0, 1.0, 0.0, 1.0, 0.0, 1.0, 0.0, 1.0, 0.0, 1.0, 0.0, 1.0, 0.0, 1.0, 0.0, 1.0, 0.0, 1.0, 0.0, 1.0, 0.0, 1.0, 0.0, 1.0, 0.0, 1.0, 0.0, 1.0, 0.0, 1.0, 0.0, 1.0, 0.0, 1.0, 0.0, 1.0, 0.0, 1.0, 0.0, 1.0, 0.0, 1.0, 0.0, 1.0, 0.0, 1.0, 0.0, 1.0, 0.0, 1.0, 0.0, 1.0, 0.0, 1.0, 0.0, 1.0, 0.0, 1.0, 0.0, 1.0, 0.0, 1.0, 0.0, 1.0, 0.0, 1.0, 0.0, 1.0, 0.0, 1.0, 0.0, 1.0, 0.0, 1.0, 0.0, 1.0, 0.0, 1.0, 0.0, 1.0, 0.0, 1.0, 0.0, 1.0, 0.0, 1.0, 0.0, 1.0, 0.0, 1.0, 0.0, 1.0, 0.0, 1.0, 0.0, 1.0, 0.0, 1.0, 0.0, 1.0, 0.0, 1.0, 0.0, 1.0, 0.0, 1.0, 0.0, 1.0, 0.0, 1.0, 0.0, 1.0, 0.0, 1.0, 0.0, 1.0, 0.0, 1.0, 0.0, 1.0, 0.0, 1.0, 0.0, 1.0, 0.0, 1.0, 0.0, 1.0, 0.0, 1.0, 0.0, 1.0, 0.0, 1.0, 0.0, 1.0, 0.0, 1.0, 0.0, 1.0, 0.0, 1.0, 0.0, 1.0, 0.0, 1.0, 0.0, 1.0, 0.0, 1.0, 0.0, 1.0, 0.0, 1.0, 0.0, 1.0, 0.0, 1.0, 0.0, 1.0, 0.0, 1.0, 0.0, 1.0, 0.0, 1.0, 0.0, 1.0, 0.0, 1.0, 0.0, 1.0, 0.0, 1.0, 0.0, 1.0, 0.0, 1.0, 0.0, 1.0, 0.0, 1.0, 0.0, 1.0, 0.0, 1.0, 0.0, 1.0, 0.0, 1.0, 0.0, 1.0, 0.0, 1.0, 0.0, 1.0, 0.0, 1.0, 0.0, 1.0, 0.0, 1.0, 0.0, 1.0, 0.0, 1.0, 0.0, 1.0, 0.0, 1.0, 0.0, 1.0, 0.0, 1.0, 0.0, 1.0, 0.0, 1.0, 0.0, 1.0, 0.0, 1.0, 0.0, 1.0, 0.0, 1.0, 0.0, 1.0, 0.0, 1.0, 0.0, 1.0, 0.0, 1.0, 0.0, 1.0, 0.0, 1.0, 0.0, 1.0, 0.0, 1.0, 0.0, 1.0, 0.0, 1.0, 0.0, 1.0, 0.0, 1.0, 0.0, 1.0, 0.0, 1.0, 0.0, 1.0, 0.0, 1.0, 0.0, 1.0, 0.0, 1.0, 0.0, 1.0, 0.0, 1.0, 0.0, 1.0, 0.0, 1.0, 0.0, 1.0, 0.0, 1.0, 0.0, 1.0, 0.0, 1.0, 0.0, 1.0, 0.0, 1.0, 0.0, 1.0, 0.0, 1.0, 0.0, 1.0, 0.0, 1.0, 0.0, 1.0, 0.0, 1.0, 0.0, 1.0, 0.0, 1.0, 0.0, 1.0, 0.0, 1.0, 0.0, 1.0, 0.0, 1.0, 0.0, 1.0, 0.0, 1.0, 0.0, 1.0, 0.0, 1.0, 0.0, 1.0, 0.0, 1.0, 0.0, 1.0, 0.0, 1.0, 0.0, 1.0, 0.0, 1.0, 0.0, 1.0, 0.0, 1.0, 0.0, 1.0, 0.0, 1.0, 0.0, 1.0, 0.0, 1.0, 0.0, 1.0, 0.0, 1.0, 0.0, 1.0, 0.0, 1.0, 0.0, 1.0, 0.0, 0.0, 1.0, 1.0, 1.0, 1.0, 1.0, 0.0, 1.0, 1.0, 0.0, 1.0, 0.0, 1.0, 0.0, 1.0, 0.0, 1.0, 0.0, 1.0, 0.0, 1.0, 0.0, 1.0, 0.0, 1.0, 1.0, 1.0, 1.0, 1.0, 1.0, 1.0, 1.0, 1.0, 0.0, 1.0, 0.0, 1.0, 0.0, 1.0, 0.0, 1.0, 0.0, 1.0, 0.0, 1.0, 0.0, 1.0, 0.0, 0.0, 1.0, 0.0, 1.0, 0.0, 1.0, 0.0, 1.0, 1.0, 0.0, 1.0, 0.0, 1.0, 0.0, 1.0, 0.0, 1.0, 0.0, 1.0, 0.0, 1.0, 0.0, 1.0, 0.0, 0.0, 1.0, 0.0, 1.0, 0.0, 1.0, 0.0, 1.0, 1.0, 0.0, 1.0, 0.0, 1.0, 0.0, 1.0, 0.0, 1.0, 0.0, 1.0, 0.0, 1.0, 0.0, 1.0, 0.0, 0.0, 1.0, 0.0, 1.0, 0.0, 1.0, 0.0, 1.0, 1.0, 0.0, 1.0, 0.0, 1.0, 0.0, 1.0, 0.0, 1.0, 0.0, 1.0, 0.0, 1.0, 0.0, 1.0, 0.0, 0.0, 1.0, 0.0, 1.0, 0.0, 1.0, 0.0, 1.0, 1.0, 0.0, 1.0, 0.0, 1.0, 0.0, 1.0, 0.0, 1.0, 0.0, 1.0, 0.0, 1.0, 0.0, 1.0, 0.0, 0.0, 1.0, 0.0, 1.0, 0.0, 1.0, 0.0, 1.0, 1.0, 0.0, 1.0, 0.0, 1.0, 0.0, 1.0, 0.0, 1.0, 0.0, 1.0, 0.0, 1.0, 0.0, 1.0, 0.0, 0.0, 1.0, 0.0, 1.0, 0.0, 1.0, 0.0, 1.0, 1.0, 0.0, 1.0, 0.0, 1.0, 0.0, 1.0, 0.0, 1.0, 0.0, 1.0, 0.0, 1.0, 0.0, 1.0, 0.0, 0.0, 1.0, 0.0, 1.0, 0.0, 1.0, 0.0, 1.0, 1.0, 0.0, 1.0, 0.0, 1.0, 0.0, 1.0, 0.0, 1.0, 0.0, 1.0, 0.0, 1.0, 0.0, 1.0, 0.0, 1.0, 0.0, 1.0, 0.0, 1.0, 0.0, 1.0, 0.0, 1.0, 0.0, 1.0, 0.0, 1.0, 0.0, 1.0, 0.0, 1.0, 0.0, 1.0, 0.0, 1.0, 0.0, 1.0, 0.0, 1.0, 0.0, 1.0, 0.0, 1.0, 0.0, 1.0, 0.0, 1.0, 0.0, 1.0, 0.0, 1.0, 0.0, 1.0, 0.0, 1.0, 0.0, 1.0, 0.0, 1.0, 0.0, 1.0, 0.0, 1.0, 0.0, 1.0, 0.0, 1.0, 0.0, 1.0, 0.0, 1.0, 0.0, 1.0, 0.0, 1.0, 0.0, 1.0, 0.0, 1.0, 0.0, 1.0, 0.0, 1.0, 0.0, 1.0, 0.0, 1.0, 0.0, 1.0, 0.0, 1.0, 0.0, 1.0, 0.0, 1.0, 0.0, 1.0, 0.0, 1.0, 0.0, 1.0, 0.0, 1.0, 0.0, 1.0, 0.0, 1.0, 0.0, 1.0, 0.0, 1.0, 0.0, 1.0, 0.0, 1.0, 0.0, 1.0, 0.0, 1.0, 0.0, 1.0, 0.0, 1.0, 0.0, 1.0, 0.0, 1.0, 0.0, 1.0, 0.0, 1.0, 0.0, 1.0, 0.0, 1.0, 0.0, 1.0, 0.0, 1.0, 0.0, 1.0, 0.0, 1.0, 0.0, 1.0, 0.0, 1.0, 0.0, 1.0, 0.0, 1.0, 0.0, 1.0, 0.0, 1.0, 0.0, 1.0, 0.0, 1.0, 0.0, 1.0, 0.0, 1.0, 0.0, 1.0, 0.0, 1.0, 0.0, 1.0, 0.0, 1.0, 0.0, 1.0, 0.0, 1.0, 0.0, 1.0, 0.0, 1.0, 0.0, 1.0, 0.0, 1.0, 0.0, 1.0, 0.0, 1.0, 0.0, 1.0, 0.0, 1.0, 0.0, 1.0, 0.0, 1.0, 0.0, 1.0, 0.0, 1.0, 0.0, 1.0, 0.0, 1.0, 0.0, 1.0, 0.0, 1.0, 0.0, 1.0, 0.0, 1.0, 0.0, 1.0, 0.0, 1.0, 0.0, 1.0, 0.0, 1.0, 0.0, 1.0, 0.0, 1.0, 0.0, 1.0, 0.0, 1.0, 0.0, 1.0, 0.0, 0.0, 0.0, 1.0, 0.0, 1.0, 0.0, 0.0, 0.0, 1.0, 0.0, 1.0, 0.0, 1.0, 0.0, 1.0, 0.0, 1.0, 0.0, 1.0, 0.0, 1.0, 0.0, 1.0, 0.0, 0.0, 0.0, 0.0, 0.0, 0.0, 0.0, 0.0, 0.0, 1.0, 0.0, 1.0, 0.0, 1.0, 0.0, 1.0, 0.0, 1.0, 0.0, 1.0, 0.0, 1.0, 0.0, 1.0, 0.0, 1.0, 0.0, 1.0, 0.0, 1.0, 0.0, 1.0, 0.0, 1.0, 0.0, 1.0, 0.0, 1.0, 0.0, 1.0, 0.0, 0.0, 0.0, 0.0, 0.0, 0.0, 0.0, 0.0, 0.0, 1.0, 0.0, 0.0, 0.0, 0.0, 0.0, 1.0, 0.0, 1.0, 0.0, 1.0, 0.0, 1.0, 0.0, 1.0, 0.0, 1.0, 0.0, 1.0, 0.0, 1.0, 0.0, 1.0, 0.0, 0.0, 0.0, 0.0, 0.0, 0.0, 0.0, 0.0, 0.0, 1.0, 0.0, 1.0, 0.0, 1.0, 0.0, 1.0, 0.0, 1.0, 0.0, 1.0, 0.0, 1.0, 0.0, 1.0, 0.0, 1.0, 0.0, 1.0, 0.0, 1.0, 0.0, 1.0, 0.0, 1.0, 0.0, 1.0, 0.0, 1.0, 0.0, 1.0, 0.0, 1.0, 0.0, 1.0, 0.0, 1.0, 0.0, 1.0, 0.0, 1.0, 0.0, 1.0, 0.0, 1.0, 0.0, 1.0, 0.0, 1.0, 0.0, 1.0, 0.0, 1.0, 0.0, 1.0, 0.0, 1.0, 0.0, 1.0, 0.0, 1.0, 0.0, 1.0, 0.0, 1.0, 0.0, 1.0, 0.0, 1.0, 0.0, 1.0, 0.0, 1.0, 0.0, 1.0, 0.0, 1.0, 0.0, 1.0, 0.0, 1.0, 0.0, 1.0, 0.0, 1.0, 0.0, 1.0, 0.0, 1.0, 0.0, 1.0, 0.0, 1.0, 0.0, 1.0, 0.0, 1.0, 0.0, 1.0, 0.0, 1.0, 0.0, 1.0, 0.0, 1.0, 0.0, 1.0, 0.0, 1.0, 0.0, 1.0, 0.0, 1.0, 0.0, 1.0, 0.0, 1.0, 0.0, 1.0, 0.0, 1.0, 0.0, 1.0, 0.0, 1.0, 0.0, 1.0, 0.0, 1.0, 0.0, 1.0, 0.0, 1.0, 0.0, 1.0, 0.0, 1.0, 0.0, 1.0, 0.0, 1.0, 0.0, 1.0, 0.0, 1.0, 0.0, 1.0, 0.0, 1.0, 0.0, 1.0, 0.0, 1.0, 0.0, 1.0, 0.0, 1.0, 0.0, 1.0, 0.0, 1.0, 0.0, 1.0, 0.0, 1.0, 0.0, 1.0, 0.0, 1.0, 0.0, 1.0, 0.0, 1.0, 0.0, 1.0, 0.0, 1.0, 0.0, 1.0, 0.0, 1.0, 0.0, 1.0, 0.0, 1.0, 0.0, 1.0, 0.0, 1.0, 0.0, 1.0, 0.0, 1.0, 0.0, 1.0, 0.0, 1.0, 0.0, 1.0, 0.0, 1.0, 0.0, 1.0, 0.0, 1.0, 0.0, 1.0, 0.0, 1.0, 0.0, 1.0, 0.0, 1.0, 0.0, 1.0, 0.0, 1.0, 0.0, 1.0, 0.0, 1.0, 0.0, 1.0, 0.0, 1.0, 0.0, 1.0, 0.0, 1.0, 0.0, 1.0, 0.0, 1.0, 0.0, 1.0, 0.0, 1.0, 0.0, 1.0, 0.0, 1.0, 0.0, 1.0, 0.0, 1.0, 0.0, 1.0, 0.0, 1.0, 0.0, 1.0, 0.0, 1.0, 0.0, 1.0, 0.0, 1.0, 0.0, 1.0, 0.0, 1.0, 0.0, 1.0, 0.0, 1.0, 0.0, 1.0, 0.0, 1.0, 0.0, 1.0, 0.0, 1.0, 0.0, 1.0, 0.0, 1.0, 0.0, 1.0, 0.0, 1.0, 0.0, 1.0, 0.0, 1.0, 0.0, 1.0, 0.0, 1.0, 0.0, 1.0, 0.0, 1.0, 0.0, 1.0, 0.0, 1.0, 0.0, 1.0, 0.0, 1.0, 0.0, 1.0, 0.0, 1.0, 0.0, 1.0, 0.0, 1.0, 0.0, 1.0, 0.0, 1.0, 0.0, 1.0, 0.0, 1.0, 0.0, 1.0, 0.0, 1.0, 0.0, 1.0, 0.0, 1.0, 0.0, 1.0, 0.0, 1.0, 0.0, 1.0, 0.0, 1.0, 0.0, 1.0, 0.0, 1.0, 0.0, 1.0, 0.0, 1.0, 0.0, 1.0, 0.0, 1.0, 0.0, 1.0, 0.0, 1.0, 0.0, 1.0, 0.0, 1.0, 0.0, 1.0, 0.0, 1.0, 0.0, 1.0, 0.0, 1.0, 0.0, 1.0, 0.0, 1.0, 0.0, 1.0, 0.0, 1.0, 0.0, 1.0, 0.0, 1.0, 0.0, 1.0, 0.0, 1.0, 0.0, 1.0, 0.0, 1.0, 0.0, 1.0, 0.0, 1.0, 0.0, 1.0, 0.0, 1.0, 0.0, 1.0, 0.0, 1.0, 0.0, 1.0, 0.0, 1.0, 0.0, 1.0, 0.0, 1.0, 0.0, 1.0, 0.0, 1.0, 0.0, 1.0, 0.0, 1.0, 0.0, 1.0, 0.0, 1.0, 0.0, 1.0, 0.0, 1.0, 0.0, 1.0, 0.0, 1.0, 0.0, 1.0, 0.0, 1.0, 0.0, 1.0, 0.0, 1.0, 0.0, 1.0, 0.0, 1.0, 0.0, 1.0, 0.0, 1.0, 0.0, 1.0, 0.0, 1.0, 0.0, 1.0, 0.0, 1.0, 0.0, 1.0, 0.0, 1.0, 0.0, 1.0, 0.0, 1.0, 0.0, 1.0, 0.0, 1.0, 0.0, 1.0, 0.0, 1.0, 0.0, 1.0, 0.0, 1.0, 0.0, 1.0, 0.0, 1.0, 0.0, 1.0, 0.0, 1.0, 0.0, 1.0, 0.0, 1.0, 0.0, 1.0, 0.0, 1.0, 0.0, 1.0, 0.0, 1.0, 0.0, 1.0, 0.0, 1.0, 0.0, 1.0, 0.0, 1.0, 0.0, 1.0, 0.0, 1.0, 0.0, 1.0, 0.0, 1.0, 0.0, 1.0, 0.0, 1.0, 0.0, 1.0, 0.0, 1.0, 0.0, 1.0, 0.0, 1.0, 0.0, 1.0, 0.0, 1.0, 0.0, 1.0, 0.0, 1.0, 0.0, 1.0, 0.0, 1.0, 0.0, 1.0, 0.0, 1.0, 0.0, 1.0, 0.0, 1.0, 0.0, 1.0, 0.0, 1.0, 0.0, 1.0, 0.0, 1.0, 0.0, 1.0, 0.0, 1.0, 0.0, 1.0, 0.0, 1.0, 0.0, 1.0, 0.0, 1.0, 0.0, 1.0, 0.0, 1.0, 0.0, 1.0, 0.0, 1.0, 0.0, 1.0, 0.0, 1.0, 0.0, 1.0, 0.0, 1.0, 0.0, 1.0, 0.0, 1.0, 0.0, 1.0, 0.0, 1.0, 0.0, 1.0, 0.0, 1.0, 0.0, 1.0, 0.0, 1.0, 0.0, 1.0, 0.0, 1.0, 0.0, 1.0, 0.0, 1.0, 0.0, 1.0, 0.0, 1.0, 0.0, 1.0, 0.0, 1.0, 0.0, 1.0, 0.0, 1.0, 0.0, 1.0, 0.0, 1.0, 0.0, 1.0, 0.0, 1.0, 0.0, 1.0, 0.0, 1.0, 0.0, 1.0, 0.0, 1.0, 0.0, 1.0, 0.0, 1.0, 0.0, 1.0, 0.0, 1.0, 0.0, 1.0, 0.0, 1.0, 0.0, 1.0, 0.0, 1.0, 0.0, 1.0, 0.0, 1.0, 0.0, 1.0, 0.0, 1.0, 0.0, 1.0, 0.0, 1.0, 0.0, 1.0, 0.0, 1.0, 0.0, 1.0, 0.0, 1.0, 0.0, 1.0, 0.0, 1.0, 0.0, 1.0, 0.0, 1.0, 0.0, 1.0, 0.0, 1.0, 0.0, 1.0, 0.0, 1.0, 0.0, 1.0, 0.0, 1.0, 0.0, 1.0, 0.0, 1.0, 0.0, 1.0, 0.0, 1.0, 0.0, 1.0, 0.0, 1.0, 0.0, 1.0, 0.0, 1.0, 0.0, 1.0, 0.0, 1.0, 0.0, 1.0, 0.0, 1.0, 0.0, 1.0, 0.0, 1.0, 0.0, 1.0, 0.0, 1.0, 0.0, 1.0, 0.0, 1.0, 0.0, 1.0, 0.0, 1.0, 0.0, 1.0, 0.0, 1.0, 0.0, 1.0, 0.0, 1.0, 0.0, 1.0, 0.0, 1.0, 0.0, 1.0, 0.0, 1.0, 0.0, 1.0, 0.0, 1.0, 0.0, 1.0, 0.0, 1.0, 0.0, 1.0, 0.0, 1.0, 0.0, 1.0, 0.0, 1.0, 0.0, 1.0, 0.0, 1.0, 0.0, 1.0, 0.0, 1.0, 0.0, 1.0, 0.0, 1.0, 0.0, 1.0, 0.0, 1.0, 0.0, 1.0, 0.0, 1.0, 0.0, 1.0, 0.0, 1.0, 0.0, 1.0, 0.0, 1.0, 0.0, 1.0, 0.0, 1.0, 0.0, 1.0, 0.0, 1.0, 0.0, 1.0, 0.0, 1.0, 0.0, 1.0, 0.0, 1.0, 0.0, 1.0, 0.0, 1.0, 0.0, 1.0, 0.0, 1.0, 0.0, 1.0, 0.0, 1.0, 0.0, 1.0, 0.0, 1.0, 0.0, 1.0, 0.0, 1.0, 0.0, 1.0, 0.0, 1.0, 0.0, 1.0, 0.0, 1.0, 0.0, 1.0, 0.0, 1.0, 0.0, 1.0, 0.0, 1.0, 0.0, 1.0, 0.0, 1.0, 0.0, 1.0, 0.0, 1.0, 0.0, 1.0, 0.0, 1.0, 0.0, 1.0, 0.0, 1.0, 0.0, 1.0, 0.0, 1.0, 0.0, 1.0, 0.0, 1.0, 0.0, 1.0, 0.0, 1.0, 0.0, 1.0, 0.0, 1.0, 0.0, 1.0, 0.0, 1.0, 0.0, 1.0, 0.0, 1.0, 0.0, 1.0, 0.0, 1.0, 0.0, 1.0, 0.0, 1.0, 0.0, 1.0, 0.0, 1.0, 0.0, 1.0, 0.0, 1.0, 0.0, 1.0, 0.0, 1.0, 0.0, 1.0, 0.0, 1.0, 0.0, 1.0, 0.0, 1.0, 0.0, 1.0, 0.0, 1.0, 0.0, 1.0, 0.0, 1.0, 0.0, 1.0, 0.0, 1.0, 0.0, 1.0, 0.0, 1.0, 0.0, 1.0, 0.0, 1.0, 0.0, 1.0, 0.0, 1.0, 0.0, 1.0, 0.0, 1.0, 0.0, 1.0, 0.0, 1.0, 0.0, 1.0, 0.0, 1.0, 0.0, 1.0, 0.0, 1.0, 0.0, 1.0, 0.0, 1.0, 0.0, 1.0, 0.0, 1.0, 0.0, 1.0, 0.0, 1.0, 0.0, 1.0, 0.0, 1.0, 0.0, 1.0, 0.0, 1.0, 0.0, 1.0, 0.0, 1.0, 0.0, 1.0, 0.0, 1.0, 0.0, 1.0, 0.0, 1.0, 0.0, 1.0, 0.0, 1.0, 0.0, 1.0, 0.0, 1.0, 0.0, 1.0, 0.0, 1.0, 0.0, 1.0, 0.0, 1.0, 0.0, 1.0, 0.0, 1.0, 0.0, 1.0, 0.0, 1.0, 0.0, 1.0, 0.0, 1.0, 0.0, 1.0, 0.0, 1.0, 0.0, 1.0, 0.0, 1.0, 0.0, 1.0, 0.0, 1.0, 0.0, 1.0, 0.0, 1.0, 0.0, 1.0, 0.0, 1.0, 0.0, 1.0, 0.0, 1.0, 0.0, 1.0, 0.0, 1.0, 0.0, 1.0, 0.0, 1.0, 0.0, 1.0, 0.0, 1.0, 0.0, 1.0, 0.0, 1.0, 0.0, 1.0, 0.0, 1.0, 0.0, 1.0, 0.0, 1.0, 0.0, 1.0, 0.0, 1.0, 0.0, 1.0, 0.0, 1.0, 0.0, 1.0, 0.0, 1.0, 0.0, 1.0, 0.0, 1.0, 0.0, 1.0, 0.0, 1.0, 0.0, 1.0, 0.0, 1.0, 0.0, 1.0, 0.0, 1.0, 0.0, 1.0, 0.0, 1.0, 0.0, 1.0, 0.0, 1.0, 0.0, 1.0, 0.0, 1.0, 0.0, 1.0, 0.0, 1.0, 0.0, 1.0, 0.0, 1.0, 0.0, 1.0, 0.0, 1.0, 0.0, 1.0, 0.0, 1.0, 0.0, 1.0, 0.0, 1.0, 0.0, 1.0, 0.0, 1.0, 0.0, 1.0, 0.0, 1.0, 0.0, 1.0, 0.0, 1.0, 0.0, 1.0, 0.0, 1.0, 0.0, 1.0, 0.0, 1.0, 0.0, 1.0, 0.0, 1.0, 0.0, 1.0, 0.0, 1.0, 0.0, 1.0, 0.0, 1.0, 0.0, 1.0, 0.0, 1.0, 0.0, 1.0, 0.0, 1.0, 0.0, 1.0, 0.0, 1.0, 0.0, 1.0, 0.0, 1.0, 0.0, 1.0, 0.0, 1.0, 0.0, 1.0, 0.0, 1.0, 0.0, 1.0, 0.0, 1.0, 0.0, 1.0, 0.0, 1.0, 0.0, 1.0, 0.0, 1.0, 0.0, 1.0, 0.0, 1.0, 0.0, 1.0, 0.0, 1.0, 0.0, 1.0, 0.0, 1.0, 0.0, 1.0, 0.0, 1.0, 0.0, 1.0, 0.0, 1.0, 0.0, 1.0, 0.0, 1.0, 0.0, 1.0, 0.0, 1.0, 0.0, 1.0, 0.0, 1.0, 0.0, 1.0, 0.0, 1.0, 0.0, 1.0, 0.0, 1.0, 0.0, 1.0, 0.0, 1.0, 0.0, 1.0, 0.0, 1.0, 0.0, 1.0, 0.0, 1.0, 0.0, 1.0, 0.0, 1.0, 0.0, 1.0, 0.0, 1.0, 0.0, 1.0, 0.0, 1.0, 0.0, 1.0, 0.0, 1.0, 0.0, 1.0, 0.0, 1.0, 0.0, 1.0, 0.0, 1.0, 0.0, 1.0, 0.0, 1.0, 0.0, 1.0, 0.0, 1.0, 0.0, 1.0, 0.0, 1.0, 0.0, 1.0, 0.0, 1.0, 0.0, 1.0, 0.0, 1.0, 0.0, 1.0, 0.0, 1.0, 0.0, 1.0, 0.0, 1.0, 0.0, 1.0, 0.0, 1.0, 0.0, 1.0, 0.0, 1.0, 0.0, 1.0, 0.0, 1.0, 0.0, 1.0, 0.0, 1.0, 0.0, 1.0, 0.0, 1.0, 0.0, 1.0, 0.0, 1.0, 0.0, 1.0, 0.0, 1.0, 0.0, 1.0, 0.0, 1.0, 0.0, 1.0, 0.0, 1.0, 0.0, 1.0, 0.0, 1.0, 0.0, 1.0, 0.0, 1.0, 0.0, 1.0, 0.0, 1.0, 0.0, 1.0, 0.0, 1.0, 0.0, 1.0, 0.0, 1.0, 0.0, 1.0, 0.0, 1.0, 0.0, 1.0, 0.0, 1.0, 0.0, 1.0, 0.0, 1.0, 0.0, 1.0, 0.0, 1.0, 0.0, 1.0, 0.0, 1.0, 0.0, 1.0, 0.0, 1.0, 0.0, 1.0, 0.0, 1.0, 0.0, 1.0, 0.0, 1.0, 0.0, 1.0, 0.0, 1.0, 0.0, 1.0, 0.0, 1.0, 0.0, 1.0, 0.0, 1.0, 0.0, 1.0, 0.0, 1.0, 0.0, 1.0, 0.0, 1.0, 0.0, 1.0, 0.0, 1.0, 0.0, 1.0, 0.0, 1.0, 0.0, 1.0, 0.0, 1.0, 0.0, 1.0, 0.0, 1.0, 0.0, 1.0, 0.0, 1.0, 0.0, 1.0, 0.0, 1.0, 0.0, 1.0, 0.0, 1.0, 0.0, 1.0, 0.0, 1.0, 0.0, 1.0, 0.0, 1.0, 0.0, 1.0, 0.0, 1.0, 0.0, 1.0, 0.0, 1.0, 0.0, 1.0, 0.0, 1.0, 0.0, 1.0, 0.0, 1.0, 0.0, 1.0, 0.0, 1.0, 0.0, 1.0, 0.0, 1.0, 0.0, 1.0, 0.0, 1.0, 0.0, 1.0, 0.0, 1.0, 0.0, 1.0, 0.0, 1.0, 0.0, 1.0, 0.0, 1.0, 0.0, 1.0, 0.0, 1.0, 0.0, 1.0, 0.0, 1.0, 0.0, 1.0, 0.0, 1.0, 0.0, 1.0, 0.0, 1.0, 0.0, 1.0, 0.0, 1.0, 0.0, 1.0, 0.0, 1.0, 0.0, 1.0, 0.0, 1.0, 0.0, 1.0, 0.0, 1.0, 0.0, 1.0, 0.0, 1.0, 0.0, 1.0, 0.0, 1.0, 0.0, 1.0, 0.0, 1.0, 0.0, 1.0, 0.0, 1.0, 0.0, 1.0, 0.0, 1.0, 0.0, 1.0, 0.0, 1.0, 0.0, 1.0, 0.0, 1.0, 0.0, 1.0, 0.0, 1.0, 0.0, 1.0, 0.0, 1.0, 0.0, 1.0, 0.0, 1.0, 0.0, 1.0, 0.0, 1.0, 0.0, 1.0, 0.0, 1.0, 0.0, 1.0, 0.0, 1.0, 0.0, 1.0, 0.0, 1.0, 0.0, 1.0, 0.0, 1.0, 0.0, 1.0, 0.0, 1.0, 0.0, 1.0, 0.0, 1.0, 0.0, 1.0, 0.0, 1.0, 0.0, 1.0, 0.0, 1.0, 0.0, 1.0, 0.0, 1.0, 0.0, 1.0, 0.0, 1.0, 0.0, 1.0, 0.0, 1.0, 0.0, 1.0, 0.0, 1.0, 0.0, 1.0, 0.0, 1.0, 0.0, 1.0, 0.0, 1.0, 0.0, 1.0, 0.0, 1.0, 0.0, 1.0, 0.0, 1.0, 0.0, 1.0, 0.0, 1.0, 0.0, 1.0, 0.0, 1.0, 0.0, 1.0, 0.0, 1.0, 0.0, 1.0, 0.0, 1.0, 0.0, 1.0, 0.0, 1.0, 0.0, 1.0, 0.0, 1.0, 0.0, 1.0, 0.0, 1.0, 0.0, 1.0, 0.0, 1.0, 0.0, 1.0, 0.0, 1.0, 0.0, 1.0, 0.0, 1.0, 0.0, 1.0, 0.0, 1.0, 0.0, 1.0, 0.0, 1.0, 0.0, 1.0, 0.0, 1.0, 0.0, 1.0, 0.0, 1.0, 0.0, 1.0, 0.0, 1.0, 0.0, 1.0, 0.0, 1.0, 0.0, 1.0, 0.0, 1.0, 0.0, 1.0, 0.0, 1.0, 0.0, 1.0, 0.0, 1.0, 0.0, 1.0, 0.0, 1.0, 0.0, 1.0, 0.0, 1.0, 0.0, 1.0, 0.0, 1.0, 0.0, 1.0, 0.0, 1.0, 0.0, 1.0, 0.0, 1.0, 0.0, 1.0, 0.0, 1.0, 0.0, 1.0, 0.0, 0.0, 1.0, 0.0, 1.0, 0.0, 1.0, 0.0, 1.0, 1.0, 0.0, 1.0, 0.0, 1.0, 0.0, 1.0, 0.0, 1.0, 0.0, 1.0, 0.0, 1.0, 0.0, 1.0, 0.0, 0.0, 1.0, 0.0, 1.0, 0.0, 1.0, 0.0, 1.0, 1.0, 0.0, 1.0, 0.0, 1.0, 0.0, 1.0, 0.0, 1.0, 0.0, 1.0, 0.0, 1.0, 0.0, 1.0, 0.0, 0.0, 1.0, 0.0, 1.0, 0.0, 1.0, 0.0, 1.0, 1.0, 0.0, 1.0, 0.0, 1.0, 0.0, 1.0, 0.0, 1.0, 0.0, 1.0, 0.0, 1.0, 0.0, 1.0, 0.0, 0.0, 1.0, 0.0, 1.0, 0.0, 1.0, 0.0, 1.0, 1.0, 0.0, 1.0, 0.0, 1.0, 0.0, 1.0, 0.0, 1.0, 0.0, 1.0, 0.0, 1.0, 0.0, 1.0, 0.0, 0.0, 1.0, 0.0, 1.0, 0.0, 1.0, 0.0, 1.0, 1.0, 0.0, 1.0, 0.0, 1.0, 0.0, 1.0, 0.0, 1.0, 0.0, 1.0, 0.0, 1.0, 0.0, 1.0, 0.0, 0.0, 1.0, 0.0, 1.0, 0.0, 1.0, 0.0, 1.0, 1.0, 0.0, 1.0, 0.0, 1.0, 0.0, 1.0, 0.0, 1.0, 0.0, 1.0, 0.0, 1.0, 0.0, 1.0, 0.0, 0.0, 1.0, 0.0, 1.0, 0.0, 1.0, 0.0, 1.0, 1.0, 0.0, 1.0, 0.0, 1.0, 0.0, 1.0, 0.0, 1.0, 0.0, 1.0, 0.0, 1.0, 0.0, 1.0, 0.0, 0.0, 1.0, 0.0, 1.0, 0.0, 1.0, 0.0, 1.0, 1.0, 0.0, 1.0, 0.0, 1.0, 0.0, 1.0, 0.0, 1.0, 0.0, 1.0, 0.0, 1.0, 0.0, 1.0, 0.0, 0.0, 1.0, 0.0, 1.0, 0.0, 1.0, 0.0, 1.0, 0.0, 0.0, 1.0, 0.0, 1.0, 1.0, 0.0, 1.0, 0.0, 0.0, 1.0, 0.0, 1.0, 1.0, 0.0, 1.0, 0.0, 0.0, 1.0, 0.0, 1.0, 1.0, 0.0, 1.0])
me_plane_003.materials.append(mat_material_002)
me_plane_003.update()
me_plane_004 = bpy.data.meshes.new('Plane.004')
me_plane_004.from_pydata([(0.1675, 1.5, 0.0), (-0.004354, 1.5, 0.0), (-0.3754, -1.5, 0.0), (0.06594, -1.5, 0.0), (0.1558, 1.306, 0.0), (0.4174, 1.294, 0.0), (0.4174, 0.8332, 0.0), (0.8978, 0.3099, 0.0), (1.195, 0.2942, 0.0), (1.202, 0.09115, 0.0), (1.07, 0.07944, 0.0), (1.038, -0.0885, 0.0), (0.8939, -0.08459, 0.0), (0.8783, -0.2838, 0.0), (0.3237, -0.2838, 0.0), (0.3315, -0.2135, 0.0), (0.07766, -0.2096, 0.0), (-0.3676, -1.26, 0.0), (-1.41, -0.2135, 0.0), (-0.391, 0.8097, 0.0), (-0.3754, 1.134, 0.0)], [], [(1, 20, 19, 18, 17, 2, 3, 16, 15, 14, 13, 12, 11, 10, 9, 8, 7, 6, 5, 4, 0)])
_uv = me_plane_004.uv_layers.new(name='UVMap')
_uv.uv.foreach_set('vector', [0.4985, 1.0, 0.3749, 0.878, 0.3697, 0.7699, 0.0299, 0.4288, 0.3775, 0.07996, 0.3749, 0.0, 0.522, 0.0, 0.5259, 0.4301, 0.6105, 0.4288, 0.6079, 0.4054, 0.7928, 0.4054, 0.798, 0.4718, 0.8461, 0.4705, 0.8565, 0.5265, 0.9008, 0.5304, 0.8982, 0.5981, 0.7993, 0.6033, 0.6391, 0.7777, 0.6391, 0.9313, 0.5519, 0.9352, 0.5558, 1.0])
me_plane_004.materials.append(mat_material_001)
me_plane_004.update()

# ---- objects
ob_light = bpy.data.objects.new('Light', light_light)
ob_camera = bpy.data.objects.new('Camera', cam_camera)
ob_empty = bpy.data.objects.new('Empty', None)
ob_wall = bpy.data.objects.new('Wall', me_plane_003)
ob_floor = bpy.data.objects.new('Floor', me_plane_004)

# ---- transforms, parenting, visibility, modifiers, constraints
ob_light.location = (4.076, 1.005, 5.904)
ob_light.rotation_euler = (0.6503, 0.05522, 1.866)
ob_light.lock_rotations_4d = False
ob_light.empty_display_type = 'ARROWS'
ob_light.color = (0.0, 0.0, 0.0, 0.0)
ob_light.lineart.crease_threshold = 0.0
ob_camera.location = (7.359, -6.926, 4.958)
ob_camera.rotation_euler = (1.109, 0.0, 0.8149)
ob_camera.lock_rotations_4d = False
ob_camera.empty_display_type = 'ARROWS'
ob_camera.color = (0.0, 0.0, 0.0, 0.0)
ob_camera.display_type = 'WIRE'
ob_camera.lineart.crease_threshold = 0.0
ob_empty.location = (0.0, 0.0, 0.0)
ob_empty.scale = (24.06, 24.06, 0.8297)
ob_empty.empty_display_type = 'IMAGE'
ob_empty.empty_display_size = 5.0
ob_wall.location = (-5.695, -0.3634, 0.0)
ob_wall.scale = (0.1851, 1.0, 5.815)
ob_floor.location = (1.477, 16.43, 0.0)
ob_floor.scale = (-19.68, -19.68, -19.68)

# ---- collection membership
col_collection.objects.link(ob_light)
col_collection.objects.link(ob_camera)
col_collection.objects.link(ob_empty)
col_collection.objects.link(ob_wall)
col_collection.objects.link(ob_floor)

# ---- scene / render settings (as saved in the file)
scene.camera = ob_camera
scene.frame_start = 1; scene.frame_end = 250; scene.frame_set(1)
scene.render.engine = 'BLENDER_EEVEE_NEXT'
scene.cycles.sampling_pattern = 'TABULATED_SOBOL'
scene.eevee.ray_tracing_options.trace_max_roughness = 0.0
bpy.context.view_layer.update()
